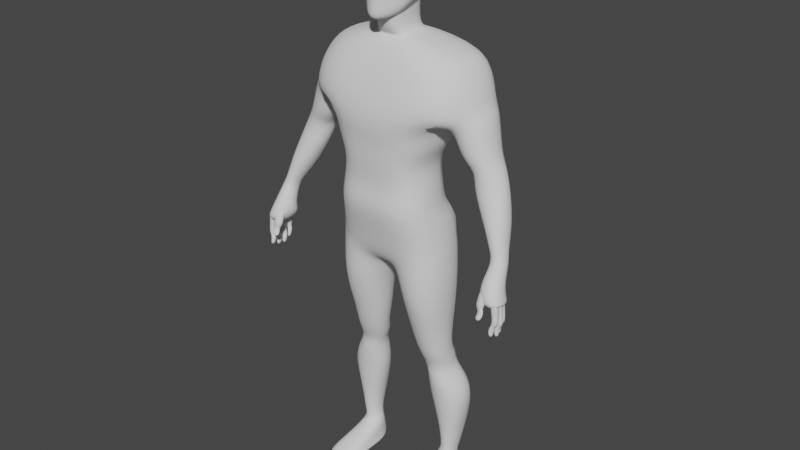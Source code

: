 # Source: BaseMesh.blend  (saved by Blender 2.92.15; exported with 4.5.12 LTS)
import bpy
from mathutils import Matrix  # noqa: F401  (used for matrix-valued properties, if any)

bpy.ops.wm.read_factory_settings(use_empty=True)
scene = bpy.context.scene
scene.name = 'Scene'

# ---- collections
col_collection = bpy.data.collections.new('Collection'); scene.collection.children.link(col_collection)

# ---- world
world_world = bpy.data.worlds.new('World'); scene.world = world_world
world_world.use_nodes = True; world_world.node_tree.nodes.clear()
_N = world_world.node_tree.nodes; _L = world_world.node_tree.links
n0 = _N.new('ShaderNodeOutputWorld'); n0.name = 'World Output'; n0.location = (300, 300)
n1 = _N.new('ShaderNodeBackground'); n1.name = 'Background'; n1.location = (10, 300)
n1.inputs[0].default_value = (0.05088, 0.05088, 0.05088, 1.0)
_L.new(n1.outputs[0], n0.inputs[0])
n0.is_active_output = True
world_world.color = (0.05088, 0.05088, 0.05088)
world_world.use_sun_shadow = False
world_world.sun_shadow_jitter_overblur = 0.0

# ---- meshes
me_cube_001 = bpy.data.meshes.new('Cube.001')
me_cube_001.from_pydata([(0.282, -0.5151, -1.303), (0.4815, -0.6498, -0.1541), (0.3477, 0.8109, -1.303), (0.4815, 1.011, -0.01188), (0.5679, 0.8588, -1.363), (0.5679, -0.2231, -1.401), (0.4815, 0.6729, -0.5693), (0.3906, -0.6498, -0.5693), (1.432, 1.754, -3.128), (1.432, -1.424, -3.128), (1.157, -0.5924, -1.478), (1.157, 1.341, -1.478), (1.607, -1.124, -2.335), (1.607, 1.823, -1.887), (1.426, 1.463, -3.707), (1.426, -1.266, -3.707), (1.074, 1.013, -4.181), (1.074, -1.266, -4.181), (1.221, 0.9869, -4.851), (1.221, -1.136, -4.851), (1.247, 1.098, -5.42), (1.267, -1.335, -5.318), (1.465, 1.615, -5.767), (1.465, -0.9529, -6.154), (0.05768, 1.111, -7.069), (0.05768, -0.754, -7.106), (1.552, -1.005, -7.602), (1.552, 1.488, -7.534), (0.2701, -0.802, -7.582), (0.2701, 1.008, -7.549), (1.416, -0.4756, -8.683), (1.416, 1.268, -8.629), (0.3931, -0.3137, -8.667), (0.3931, 0.885, -8.641), (1.426, -0.1731, -9.392), (1.426, 1.018, -9.192), (0.5312, -0.09052, -9.378), (0.5312, 0.8226, -9.202), (1.425, 0.1249, -9.814), (1.425, 1.224, -9.412), (0.6182, 0.1948, -9.778), (0.6182, 1.048, -9.478), (1.424, 0.04029, -10.09), (1.424, 1.248, -9.768), (0.7759, 0.1365, -10.05), (0.7759, 1.005, -9.833), (1.899, 0.1286, -10.75), (1.899, 1.578, -10.31), (0.6604, 0.244, -10.7), (0.6604, 1.286, -10.4), (1.622, 0.3019, -11.82), (1.622, 1.751, -11.37), (0.9896, 0.4173, -11.77), (0.9896, 1.459, -11.46), (1.468, 0.4371, -12.62), (1.468, 1.171, -12.54), (0.933, 0.5004, -12.59), (0.933, 1.011, -12.59), (1.716, -0.1025, -13.28), (1.716, 1.306, -13.33), (1.007, 0.01293, -13.33), (1.007, 1.015, -13.38), (1.675, 1.534, -13.06), (0.9512, 1.281, -13.11), (0.9512, 0.1289, -13.11), (1.675, 0.02885, -13.08), (1.468, -0.5213, -12.97), (1.121, -0.4579, -12.94), (1.716, -1.333, -13.35), (1.007, -1.217, -13.39), (0.9512, -1.181, -13.11), (1.675, -1.281, -13.08), (1.711, 1.434, -13.16), (0.8611, 1.164, -13.17), (0.8611, 0.07802, -13.15), (1.711, -0.02875, -13.15), (0.8611, -1.303, -13.17), (1.711, -1.409, -13.17), (1.097, 0.485, -12.44), (1.497, 0.4119, -12.47), (1.497, 1.279, -12.33), (1.097, 1.095, -12.38), (2.32, -0.1744, -2.796), (2.32, 1.297, -2.796), (2.137, -0.217, -2.41), (2.137, 1.147, -2.051), (1.826, 0.9244, -1.724), (1.826, 0.02909, -1.724), (1.578, -0.4246, -3.273), (1.578, 1.291, -3.196), (2.457, -0.3776, -2.92), (2.457, 1.267, -2.843), (1.765, -0.3781, -3.818), (1.765, 1.069, -3.818), (2.664, -0.3416, -3.733), (2.664, 1.051, -3.733), (2.169, -0.2099, -4.13), (2.169, 0.9026, -4.13), (2.752, -0.1818, -3.887), (2.752, 0.8887, -3.887), (2.117, -0.2362, -4.538), (2.117, 0.7542, -4.3), (2.993, -0.2222, -4.406), (2.993, 0.7473, -4.168), (2.587, -0.4894, -5.179), (2.587, 0.6283, -5.352), (3.18, -0.4462, -4.946), (3.18, 0.6225, -5.118), (3.0, -0.6364, -5.875), (3.0, -0.06124, -6.004), (3.376, -0.5695, -5.796), (3.376, -0.01612, -5.92), (2.954, -1.059, -6.23), (2.89, -0.3313, -6.427), (3.485, -0.9733, -6.262), (3.423, -0.2663, -6.453), (3.285, 0.09668, -5.726), (2.919, 0.06056, -5.788), (2.919, -0.6104, -5.651), (3.285, -0.5477, -5.594), (2.938, -1.308, -6.536), (2.851, -0.04165, -6.619), (3.617, -1.182, -6.634), (3.533, -0.2439, -6.734), (3.207, -1.203, -6.85), (3.139, -0.3871, -6.941), (3.601, -1.14, -6.71), (3.535, -0.3388, -6.802), (3.356, -1.088, -6.924), (3.311, -1.099, -6.688), (3.356, -0.7767, -6.924), (3.311, -0.8256, -6.688), (3.519, -1.088, -6.924), (3.498, -1.099, -6.595), (3.519, -0.7767, -6.924), (3.498, -0.8256, -6.595), (3.378, -0.8909, -7.091), (3.378, -1.084, -7.091), (3.529, -0.8909, -7.091), (3.529, -1.084, -7.091), (3.36, -0.8909, -7.161), (3.36, -1.084, -7.161), (3.514, -0.8909, -7.17), (3.514, -1.084, -7.17), (3.361, -0.8909, -7.196), (3.361, -1.084, -7.196), (3.475, -0.8909, -7.216), (3.475, -1.084, -7.216), (3.305, -0.9496, -7.329), (3.305, -1.123, -7.329), (3.443, -0.9496, -7.349), (3.443, -1.123, -7.349), (3.363, -1.005, -7.481), (3.363, -1.136, -7.481), (3.451, -1.005, -7.445), (3.451, -1.136, -7.445), (3.324, -1.096, -6.757), (3.324, -0.8115, -6.757), (3.504, -0.8115, -6.691), (3.504, -1.096, -6.691), (3.368, -0.8525, -7.009), (3.323, -0.8917, -6.772), (3.368, -0.6478, -7.001), (3.323, -0.6532, -6.755), (3.533, -0.8525, -7.009), (3.512, -0.9048, -6.678), (3.533, -0.6478, -7.001), (3.512, -0.6663, -6.661), (3.391, -0.6623, -7.166), (3.391, -0.8567, -7.182), (3.544, -0.6623, -7.166), (3.544, -0.8567, -7.182), (3.372, -0.6524, -7.237), (3.372, -0.8469, -7.252), (3.529, -0.6537, -7.246), (3.529, -0.8481, -7.262), (3.373, -0.6475, -7.272), (3.373, -0.8419, -7.288), (3.489, -0.6447, -7.292), (3.489, -0.8391, -7.308), (3.317, -0.6879, -7.41), (3.317, -0.8624, -7.424), (3.457, -0.6851, -7.43), (3.457, -0.8596, -7.444), (3.375, -0.7218, -7.568), (3.375, -0.8543, -7.579), (3.464, -0.7269, -7.532), (3.464, -0.8594, -7.543), (3.336, -0.8788, -6.84), (3.336, -0.6293, -6.823), (3.518, -0.6386, -6.756), (3.518, -0.8881, -6.774), (2.974, -1.111, -6.63), (2.981, -0.9199, -6.396), (3.043, -0.9022, -6.7), (3.05, -0.8086, -6.527), (3.207, -1.228, -6.604), (3.214, -1.036, -6.37), (3.276, -1.019, -6.673), (3.283, -0.9249, -6.5), (3.031, -0.9952, -6.833), (2.973, -1.171, -6.775), (3.226, -1.093, -6.81), (3.169, -1.268, -6.752), (3.077, -1.022, -6.839), (3.033, -1.155, -6.869), (3.23, -1.11, -6.82), (3.186, -1.243, -6.85), (3.096, -1.063, -6.965), (3.051, -1.198, -6.944), (3.257, -1.142, -6.945), (3.212, -1.278, -6.924), (3.055, -1.156, -7.1), (3.013, -1.292, -7.078), (3.217, -1.236, -7.103), (3.175, -1.373, -7.081), (2.979, -1.044, -6.505), (3.048, -0.8343, -6.574), (3.281, -0.9507, -6.547), (3.212, -1.16, -6.478), (3.487, -0.6561, -6.774), (3.439, -0.4144, -6.756), (3.261, -0.4649, -6.823), (3.308, -0.7065, -6.84), (3.429, -0.6459, -7.543), (3.404, -0.5176, -7.532), (3.342, -0.67, -7.579), (3.317, -0.5416, -7.568), (3.422, -0.6485, -7.444), (3.389, -0.4796, -7.43), (3.287, -0.6967, -7.424), (3.254, -0.5278, -7.41), (3.449, -0.6182, -7.308), (3.412, -0.4299, -7.292), (3.338, -0.6586, -7.288), (3.301, -0.4703, -7.272), (3.49, -0.6139, -7.262), (3.453, -0.4256, -7.246), (3.337, -0.6639, -7.252), (3.3, -0.4756, -7.237), (3.505, -0.6174, -7.182), (3.468, -0.4291, -7.166), (3.357, -0.6673, -7.182), (3.32, -0.479, -7.166), (3.439, -0.4433, -6.661), (3.456, -0.4185, -7.001), (3.484, -0.6743, -6.678), (3.495, -0.6167, -7.009), (3.253, -0.4923, -6.755), (3.295, -0.4724, -7.001), (3.298, -0.7233, -6.772), (3.334, -0.6706, -7.009), (3.286, -0.4802, -6.97), (3.26, -0.5251, -6.778), (3.213, -0.3462, -6.97), (3.174, -0.3687, -6.773), (3.395, -0.3782, -6.966), (3.385, -0.4136, -6.698), (3.321, -0.2442, -6.967), (3.298, -0.2572, -6.694), (3.24, -0.3474, -7.102), (3.311, -0.475, -7.107), (3.34, -0.2531, -7.099), (3.411, -0.3807, -7.104), (3.228, -0.3551, -7.16), (3.298, -0.4827, -7.165), (3.331, -0.2594, -7.164), (3.402, -0.387, -7.169), (3.228, -0.3521, -7.188), (3.299, -0.4797, -7.193), (3.304, -0.2798, -7.202), (3.374, -0.4073, -7.207), (3.212, -0.4181, -7.299), (3.236, -0.5326, -7.304), (3.304, -0.331, -7.312), (3.367, -0.4455, -7.317), (3.27, -0.41, -7.424), (3.278, -0.497, -7.427), (3.328, -0.3573, -7.392), (3.376, -0.4442, -7.396), (3.267, -0.5111, -6.833), (3.177, -0.3474, -6.829), (3.297, -0.2387, -6.771), (3.387, -0.4024, -6.776), (-0.282, -0.5151, -1.303), (-0.4815, -0.6498, -0.1541), (-0.3477, 0.8109, -1.303), (-0.4815, 1.011, -0.01188), (-0.5679, 0.8588, -1.363), (-0.5679, -0.2231, -1.401), (-0.4815, 0.6729, -0.5693), (-0.3906, -0.6498, -0.5693), (-1.432, 1.754, -3.128), (-1.432, -1.424, -3.128), (-1.157, -0.5924, -1.478), (-1.157, 1.341, -1.478), (-1.607, -1.124, -2.335), (-1.607, 1.823, -1.887), (-1.426, 1.463, -3.707), (-1.426, -1.266, -3.707), (-1.074, 1.013, -4.181), (-1.074, -1.266, -4.181), (-1.221, 0.9869, -4.851), (-1.221, -1.136, -4.851), (-1.247, 1.098, -5.42), (-1.267, -1.335, -5.318), (-1.465, 1.615, -5.767), (-1.465, -0.9529, -6.154), (-0.05768, 1.111, -7.069), (-0.05768, -0.754, -7.106), (-1.552, -1.005, -7.602), (-1.552, 1.488, -7.534), (-0.2701, -0.802, -7.582), (-0.2701, 1.008, -7.549), (-1.416, -0.4756, -8.683), (-1.416, 1.268, -8.629), (-0.3931, -0.3137, -8.667), (-0.3931, 0.885, -8.641), (-1.426, -0.1731, -9.392), (-1.426, 1.018, -9.192), (-0.5312, -0.09052, -9.378), (-0.5312, 0.8226, -9.202), (-1.425, 0.1249, -9.814), (-1.425, 1.224, -9.412), (-0.6182, 0.1948, -9.778), (-0.6182, 1.048, -9.478), (-1.424, 0.04029, -10.09), (-1.424, 1.248, -9.768), (-0.7759, 0.1365, -10.05), (-0.7759, 1.005, -9.833), (-1.899, 0.1286, -10.75), (-1.899, 1.578, -10.31), (-0.6604, 0.244, -10.7), (-0.6604, 1.286, -10.4), (-1.622, 0.3019, -11.82), (-1.622, 1.751, -11.37), (-0.9896, 0.4173, -11.77), (-0.9896, 1.459, -11.46), (-1.468, 0.4371, -12.62), (-1.468, 1.171, -12.54), (-0.933, 0.5004, -12.59), (-0.933, 1.011, -12.59), (-1.716, -0.1025, -13.28), (-1.716, 1.306, -13.33), (-1.007, 0.01293, -13.33), (-1.007, 1.015, -13.38), (-1.675, 1.534, -13.06), (-0.9512, 1.281, -13.11), (-0.9512, 0.1289, -13.11), (-1.675, 0.02885, -13.08), (-1.468, -0.5213, -12.97), (-1.121, -0.4579, -12.94), (-1.716, -1.333, -13.35), (-1.007, -1.217, -13.39), (-0.9512, -1.181, -13.11), (-1.675, -1.281, -13.08), (-1.711, 1.434, -13.16), (-0.8611, 1.164, -13.17), (-0.8611, 0.07802, -13.15), (-1.711, -0.02875, -13.15), (-0.8611, -1.303, -13.17), (-1.711, -1.409, -13.17), (-1.097, 0.485, -12.44), (-1.497, 0.4119, -12.47), (-1.497, 1.279, -12.33), (-1.097, 1.095, -12.38), (-2.32, -0.1744, -2.796), (-2.32, 1.297, -2.796), (-2.137, -0.217, -2.41), (-2.137, 1.147, -2.051), (-1.826, 0.9244, -1.724), (-1.826, 0.02909, -1.724), (-1.578, -0.4246, -3.273), (-1.578, 1.291, -3.196), (-2.457, -0.3776, -2.92), (-2.457, 1.267, -2.843), (-1.765, -0.3781, -3.818), (-1.765, 1.069, -3.818), (-2.664, -0.3416, -3.733), (-2.664, 1.051, -3.733), (-2.169, -0.2099, -4.13), (-2.169, 0.9026, -4.13), (-2.752, -0.1818, -3.887), (-2.752, 0.8887, -3.887), (-2.117, -0.2362, -4.538), (-2.117, 0.7542, -4.3), (-2.993, -0.2222, -4.406), (-2.993, 0.7473, -4.168), (-2.587, -0.4894, -5.179), (-2.587, 0.6283, -5.352), (-3.18, -0.4462, -4.946), (-3.18, 0.6225, -5.118), (-3.0, -0.6364, -5.875), (-3.0, -0.06124, -6.004), (-3.376, -0.5695, -5.796), (-3.376, -0.01612, -5.92), (-2.954, -1.059, -6.23), (-2.89, -0.3313, -6.427), (-3.485, -0.9733, -6.262), (-3.423, -0.2663, -6.453), (-3.285, 0.09668, -5.726), (-2.919, 0.06056, -5.788), (-2.919, -0.6104, -5.651), (-3.285, -0.5477, -5.594), (-2.938, -1.308, -6.536), (-2.851, -0.04165, -6.619), (-3.617, -1.182, -6.634), (-3.533, -0.2439, -6.734), (-3.207, -1.203, -6.85), (-3.139, -0.3871, -6.941), (-3.601, -1.14, -6.71), (-3.535, -0.3388, -6.802), (-3.356, -1.088, -6.924), (-3.311, -1.099, -6.688), (-3.356, -0.7767, -6.924), (-3.311, -0.8256, -6.688), (-3.519, -1.088, -6.924), (-3.498, -1.099, -6.595), (-3.519, -0.7767, -6.924), (-3.498, -0.8256, -6.595), (-3.378, -0.8909, -7.091), (-3.378, -1.084, -7.091), (-3.529, -0.8909, -7.091), (-3.529, -1.084, -7.091), (-3.36, -0.8909, -7.161), (-3.36, -1.084, -7.161), (-3.514, -0.8909, -7.17), (-3.514, -1.084, -7.17), (-3.361, -0.8909, -7.196), (-3.361, -1.084, -7.196), (-3.475, -0.8909, -7.216), (-3.475, -1.084, -7.216), (-3.305, -0.9496, -7.329), (-3.305, -1.123, -7.329), (-3.443, -0.9496, -7.349), (-3.443, -1.123, -7.349), (-3.363, -1.005, -7.481), (-3.363, -1.136, -7.481), (-3.451, -1.005, -7.445), (-3.451, -1.136, -7.445), (-3.324, -1.096, -6.757), (-3.324, -0.8115, -6.757), (-3.504, -0.8115, -6.691), (-3.504, -1.096, -6.691), (-3.368, -0.8525, -7.009), (-3.323, -0.8917, -6.772), (-3.368, -0.6478, -7.001), (-3.323, -0.6532, -6.755), (-3.533, -0.8525, -7.009), (-3.512, -0.9048, -6.678), (-3.533, -0.6478, -7.001), (-3.512, -0.6663, -6.661), (-3.391, -0.6623, -7.166), (-3.391, -0.8567, -7.182), (-3.544, -0.6623, -7.166), (-3.544, -0.8567, -7.182), (-3.372, -0.6524, -7.237), (-3.372, -0.8469, -7.252), (-3.529, -0.6537, -7.246), (-3.529, -0.8481, -7.262), (-3.373, -0.6475, -7.272), (-3.373, -0.8419, -7.288), (-3.489, -0.6447, -7.292), (-3.489, -0.8391, -7.308), (-3.317, -0.6879, -7.41), (-3.317, -0.8624, -7.424), (-3.457, -0.6851, -7.43), (-3.457, -0.8596, -7.444), (-3.375, -0.7218, -7.568), (-3.375, -0.8543, -7.579), (-3.464, -0.7269, -7.532), (-3.464, -0.8594, -7.543), (-3.336, -0.8788, -6.84), (-3.336, -0.6293, -6.823), (-3.518, -0.6386, -6.756), (-3.518, -0.8881, -6.774), (-2.974, -1.111, -6.63), (-2.981, -0.9199, -6.396), (-3.043, -0.9022, -6.7), (-3.05, -0.8086, -6.527), (-3.207, -1.228, -6.604), (-3.214, -1.036, -6.37), (-3.276, -1.019, -6.673), (-3.283, -0.9249, -6.5), (-3.031, -0.9952, -6.833), (-2.973, -1.171, -6.775), (-3.226, -1.093, -6.81), (-3.169, -1.268, -6.752), (-3.077, -1.022, -6.839), (-3.033, -1.155, -6.869), (-3.23, -1.11, -6.82), (-3.186, -1.243, -6.85), (-3.096, -1.063, -6.965), (-3.051, -1.198, -6.944), (-3.257, -1.142, -6.945), (-3.212, -1.278, -6.924), (-3.055, -1.156, -7.1), (-3.013, -1.292, -7.078), (-3.217, -1.236, -7.103), (-3.175, -1.373, -7.081), (-2.979, -1.044, -6.505), (-3.048, -0.8343, -6.574), (-3.281, -0.9507, -6.547), (-3.212, -1.16, -6.478), (-3.487, -0.6561, -6.774), (-3.439, -0.4144, -6.756), (-3.261, -0.4649, -6.823), (-3.308, -0.7065, -6.84), (-3.429, -0.6459, -7.543), (-3.404, -0.5176, -7.532), (-3.342, -0.67, -7.579), (-3.317, -0.5416, -7.568), (-3.422, -0.6485, -7.444), (-3.389, -0.4796, -7.43), (-3.287, -0.6967, -7.424), (-3.254, -0.5278, -7.41), (-3.449, -0.6182, -7.308), (-3.412, -0.4299, -7.292), (-3.338, -0.6586, -7.288), (-3.301, -0.4703, -7.272), (-3.49, -0.6139, -7.262), (-3.453, -0.4256, -7.246), (-3.337, -0.6639, -7.252), (-3.3, -0.4756, -7.237), (-3.505, -0.6174, -7.182), (-3.468, -0.4291, -7.166), (-3.357, -0.6673, -7.182), (-3.32, -0.479, -7.166), (-3.439, -0.4433, -6.661), (-3.456, -0.4185, -7.001), (-3.484, -0.6743, -6.678), (-3.495, -0.6167, -7.009), (-3.253, -0.4923, -6.755), (-3.295, -0.4724, -7.001), (-3.298, -0.7233, -6.772), (-3.334, -0.6706, -7.009), (-3.286, -0.4802, -6.97), (-3.26, -0.5251, -6.778), (-3.213, -0.3462, -6.97), (-3.174, -0.3687, -6.773), (-3.395, -0.3782, -6.966), (-3.385, -0.4136, -6.698), (-3.321, -0.2442, -6.967), (-3.298, -0.2572, -6.694), (-3.24, -0.3474, -7.102), (-3.311, -0.475, -7.107), (-3.34, -0.2531, -7.099), (-3.411, -0.3807, -7.104), (-3.228, -0.3551, -7.16), (-3.298, -0.4827, -7.165), (-3.331, -0.2594, -7.164), (-3.402, -0.387, -7.169), (-3.228, -0.3521, -7.188), (-3.299, -0.4797, -7.193), (-3.304, -0.2798, -7.202), (-3.374, -0.4073, -7.207), (-3.212, -0.4181, -7.299), (-3.236, -0.5326, -7.304), (-3.304, -0.331, -7.312), (-3.367, -0.4455, -7.317), (-3.27, -0.41, -7.424), (-3.278, -0.497, -7.427), (-3.328, -0.3573, -7.392), (-3.376, -0.4442, -7.396), (-3.267, -0.5111, -6.833), (-3.177, -0.3474, -6.829), (-3.297, -0.2387, -6.771), (-3.387, -0.4024, -6.776), (0.0, 0.8109, -1.303), (0.0, 1.011, -0.01188), (0.0, -0.5151, -1.303), (0.0, -0.6498, -0.1541), (0.0, 0.8588, -1.363), (0.0, -0.2231, -1.401), (0.0, -0.6498, -0.5693), (0.0, 0.6729, -0.5693), (0.0, 1.754, -3.117), (0.0, -1.424, -3.117), (0.0, 1.341, -1.492), (0.0, -0.5924, -1.492), (0.0, 1.823, -1.887), (0.0, -1.124, -2.335), (0.0, 1.463, -3.707), (0.0, -1.266, -3.707), (0.0, 1.013, -4.181), (0.0, -1.266, -4.181), (0.0, 0.9869, -4.851), (0.0, -1.136, -4.851), (0.0, 1.098, -5.42), (0.0, -1.335, -5.318), (0.0, 1.615, -5.767), (0.0, -0.9529, -6.154), (0.0, 1.111, -7.069), (0.0, -0.754, -7.106), (-0.1599, -1.144, -1.074), (-0.4879, -1.139, 0.7671), (-0.4452, -0.03143, -0.9116), (-1.0, 1.027, 0.9918), (0.1599, -1.144, -1.074), (0.4879, -1.139, 0.7671), (0.4452, -0.03143, -0.9116), (1.0, 1.027, 0.9918), (-0.2203, -1.048, -0.6938), (-0.7702, -0.03143, -0.711), (0.7702, -0.03143, -0.711), (0.2203, -1.048, -0.6938), (-0.2613, -1.23, -0.3546), (-1.0, 1.319, -0.3684), (1.0, 1.319, -0.3684), (0.2613, -1.23, -0.3546)], [], [(575, 569, 3, 6), (6, 3, 1, 7), (2, 0, 5, 4), (11, 10, 87, 86), (568, 2, 4, 572), (2, 6, 7, 0), (568, 575, 6, 2), (580, 13, 8, 576), (572, 4, 11, 578), (4, 5, 10, 11), (578, 11, 13, 580), (12, 9, 82, 84), (582, 14, 16, 584), (576, 8, 14, 582), (8, 9, 15, 14), (16, 17, 19, 18), (14, 15, 17, 16), (584, 16, 18, 586), (20, 21, 23, 22), (586, 18, 20, 588), (18, 19, 21, 20), (22, 23, 26, 27), (588, 20, 22, 590), (592, 24, 25, 593), (590, 22, 24, 592), (26, 28, 32, 30), (24, 22, 27, 29), (23, 25, 28, 26), (25, 24, 29, 28), (31, 30, 34, 35), (27, 26, 30, 31), (29, 27, 31, 33), (28, 29, 33, 32), (37, 35, 39, 41), (33, 31, 35, 37), (32, 33, 37, 36), (30, 32, 36, 34), (38, 40, 44, 42), (36, 37, 41, 40), (34, 36, 40, 38), (35, 34, 38, 39), (45, 43, 47, 49), (39, 38, 42, 43), (41, 39, 43, 45), (40, 41, 45, 44), (48, 49, 53, 52), (44, 45, 49, 48), (42, 44, 48, 46), (43, 42, 46, 47), (79, 78, 56, 54), (46, 48, 52, 50), (47, 46, 50, 51), (49, 47, 51, 53), (73, 72, 59, 61), (80, 79, 54, 55), (81, 80, 55, 57), (78, 81, 57, 56), (59, 58, 60, 61), (74, 73, 61, 60), (75, 65, 71, 77), (72, 75, 58, 59), (55, 54, 65, 62), (60, 58, 68, 69), (56, 57, 63, 64), (57, 55, 62, 63), (77, 76, 69, 68), (66, 67, 70, 71), (65, 54, 66, 71), (54, 56, 67, 66), (74, 60, 69, 76), (56, 64, 70, 67), (64, 74, 76, 70), (71, 70, 76, 77), (62, 65, 75, 72), (58, 75, 77, 68), (64, 63, 73, 74), (63, 62, 72, 73), (52, 53, 81, 78), (53, 51, 80, 81), (51, 50, 79, 80), (50, 52, 78, 79), (85, 84, 82, 83), (86, 87, 84, 85), (82, 9, 88, 90), (13, 11, 86, 85), (8, 13, 85, 83), (10, 12, 84, 87), (89, 91, 95, 93), (83, 82, 90, 91), (9, 8, 89, 88), (8, 83, 91, 89), (94, 92, 96, 98), (90, 88, 92, 94), (91, 90, 94, 95), (88, 89, 93, 92), (99, 98, 102, 103), (95, 94, 98, 99), (92, 93, 97, 96), (93, 95, 99, 97), (103, 102, 106, 107), (96, 97, 101, 100), (97, 99, 103, 101), (98, 96, 100, 102), (117, 116, 111, 109), (100, 101, 105, 104), (101, 103, 107, 105), (102, 100, 104, 106), (111, 110, 114, 115), (119, 118, 108, 110), (116, 119, 110, 111), (118, 117, 109, 108), (115, 114, 122, 123), (108, 109, 113, 112), (109, 111, 115, 113), (110, 108, 112, 114), (104, 105, 117, 118), (107, 106, 119, 116), (106, 104, 118, 119), (105, 107, 116, 117), (123, 122, 126, 127), (112, 113, 121, 120), (113, 115, 123, 121), (114, 112, 120, 122), (124, 125, 127, 126), (120, 121, 125, 124), (121, 123, 127, 125), (122, 120, 124, 126), (156, 129, 131, 157), (157, 131, 135, 158), (158, 135, 133, 159), (159, 133, 129, 156), (130, 134, 138, 136), (135, 131, 129, 133), (139, 137, 141, 143), (128, 130, 136, 137), (134, 132, 139, 138), (132, 128, 137, 139), (142, 143, 147, 146), (136, 138, 142, 140), (138, 139, 143, 142), (137, 136, 140, 141), (147, 145, 149, 151), (141, 140, 144, 145), (143, 141, 145, 147), (140, 142, 146, 144), (148, 150, 154, 152), (144, 146, 150, 148), (146, 147, 151, 150), (145, 144, 148, 149), (152, 154, 155, 153), (150, 151, 155, 154), (149, 148, 152, 153), (151, 149, 153, 155), (132, 159, 156, 128), (134, 158, 159, 132), (130, 157, 158, 134), (128, 156, 157, 130), (188, 161, 163, 189), (189, 163, 167, 190), (190, 167, 165, 191), (191, 165, 161, 188), (162, 166, 170, 168), (167, 163, 161, 165), (171, 169, 173, 175), (160, 162, 168, 169), (166, 164, 171, 170), (164, 160, 169, 171), (174, 175, 179, 178), (168, 170, 174, 172), (170, 171, 175, 174), (169, 168, 172, 173), (179, 177, 181, 183), (173, 172, 176, 177), (175, 173, 177, 179), (172, 174, 178, 176), (180, 182, 186, 184), (176, 178, 182, 180), (178, 179, 183, 182), (177, 176, 180, 181), (184, 186, 187, 185), (182, 183, 187, 186), (181, 180, 184, 185), (183, 181, 185, 187), (164, 191, 188, 160), (166, 190, 191, 164), (162, 189, 190, 166), (160, 188, 189, 162), (216, 193, 195, 217), (217, 195, 199, 218), (218, 199, 197, 219), (219, 197, 193, 216), (194, 198, 202, 200), (199, 195, 193, 197), (203, 201, 205, 207), (192, 194, 200, 201), (198, 196, 203, 202), (196, 192, 201, 203), (206, 207, 211, 210), (200, 202, 206, 204), (202, 203, 207, 206), (201, 200, 204, 205), (209, 208, 212, 213), (205, 204, 208, 209), (207, 205, 209, 211), (204, 206, 210, 208), (212, 214, 215, 213), (211, 209, 213, 215), (208, 210, 214, 212), (210, 211, 215, 214), (196, 219, 216, 192), (198, 218, 219, 196), (194, 217, 218, 198), (192, 216, 217, 194), (251, 223, 222, 249), (249, 222, 221, 245), (245, 221, 220, 247), (247, 220, 223, 251), (228, 230, 226, 224), (230, 231, 227, 226), (229, 228, 224, 225), (227, 225, 224, 226), (234, 235, 231, 230), (233, 232, 228, 229), (235, 233, 229, 231), (231, 229, 225, 227), (239, 237, 233, 235), (236, 238, 234, 232), (238, 239, 235, 234), (232, 234, 230, 228), (242, 243, 239, 238), (241, 240, 236, 237), (243, 241, 237, 239), (237, 236, 232, 233), (247, 251, 242, 240), (245, 247, 240, 241), (251, 249, 243, 242), (240, 242, 238, 236), (244, 248, 250, 246), (249, 245, 241, 243), (220, 246, 250, 223), (221, 244, 246, 220), (222, 248, 244, 221), (223, 250, 248, 222), (280, 253, 255, 281), (281, 255, 259, 282), (282, 259, 257, 283), (283, 257, 253, 280), (254, 258, 262, 260), (259, 255, 253, 257), (263, 261, 265, 267), (252, 254, 260, 261), (258, 256, 263, 262), (256, 252, 261, 263), (266, 267, 271, 270), (260, 262, 266, 264), (262, 263, 267, 266), (261, 260, 264, 265), (271, 269, 273, 275), (265, 264, 268, 269), (267, 265, 269, 271), (264, 266, 270, 268), (272, 274, 278, 276), (268, 270, 274, 272), (270, 271, 275, 274), (269, 268, 272, 273), (276, 278, 279, 277), (274, 275, 279, 278), (273, 272, 276, 277), (275, 273, 277, 279), (256, 283, 280, 252), (258, 282, 283, 256), (254, 281, 282, 258), (252, 280, 281, 254), (23, 591, 593, 25), (21, 589, 591, 23), (17, 585, 587, 19), (19, 587, 589, 21), (15, 583, 585, 17), (10, 579, 581, 12), (5, 573, 579, 10), (12, 581, 577, 9), (9, 577, 583, 15), (0, 7, 574, 570), (0, 570, 573, 5), (3, 569, 571, 1), (7, 1, 571, 574), (575, 290, 287, 569), (290, 291, 285, 287), (286, 288, 289, 284), (295, 370, 371, 294), (568, 572, 288, 286), (286, 284, 291, 290), (568, 286, 290, 575), (580, 576, 292, 297), (572, 578, 295, 288), (288, 295, 294, 289), (578, 580, 297, 295), (296, 368, 366, 293), (582, 584, 300, 298), (576, 582, 298, 292), (292, 298, 299, 293), (300, 302, 303, 301), (298, 300, 301, 299), (584, 586, 302, 300), (304, 306, 307, 305), (586, 588, 304, 302), (302, 304, 305, 303), (306, 311, 310, 307), (588, 590, 306, 304), (592, 593, 309, 308), (590, 592, 308, 306), (310, 314, 316, 312), (308, 313, 311, 306), (307, 310, 312, 309), (309, 312, 313, 308), (315, 319, 318, 314), (311, 315, 314, 310), (313, 317, 315, 311), (312, 316, 317, 313), (321, 325, 323, 319), (317, 321, 319, 315), (316, 320, 321, 317), (314, 318, 320, 316), (322, 326, 328, 324), (320, 324, 325, 321), (318, 322, 324, 320), (319, 323, 322, 318), (329, 333, 331, 327), (323, 327, 326, 322), (325, 329, 327, 323), (324, 328, 329, 325), (332, 336, 337, 333), (328, 332, 333, 329), (326, 330, 332, 328), (327, 331, 330, 326), (363, 338, 340, 362), (330, 334, 336, 332), (331, 335, 334, 330), (333, 337, 335, 331), (357, 345, 343, 356), (364, 339, 338, 363), (365, 341, 339, 364), (362, 340, 341, 365), (343, 345, 344, 342), (358, 344, 345, 357), (359, 361, 355, 349), (356, 343, 342, 359), (339, 346, 349, 338), (344, 353, 352, 342), (340, 348, 347, 341), (341, 347, 346, 339), (361, 352, 353, 360), (350, 355, 354, 351), (349, 355, 350, 338), (338, 350, 351, 340), (358, 360, 353, 344), (340, 351, 354, 348), (348, 354, 360, 358), (355, 361, 360, 354), (346, 356, 359, 349), (342, 352, 361, 359), (348, 358, 357, 347), (347, 357, 356, 346), (336, 362, 365, 337), (337, 365, 364, 335), (335, 364, 363, 334), (334, 363, 362, 336), (369, 367, 366, 368), (370, 369, 368, 371), (366, 374, 372, 293), (297, 369, 370, 295), (292, 367, 369, 297), (294, 371, 368, 296), (373, 377, 379, 375), (367, 375, 374, 366), (293, 372, 373, 292), (292, 373, 375, 367), (378, 382, 380, 376), (374, 378, 376, 372), (375, 379, 378, 374), (372, 376, 377, 373), (383, 387, 386, 382), (379, 383, 382, 378), (376, 380, 381, 377), (377, 381, 383, 379), (387, 391, 390, 386), (380, 384, 385, 381), (381, 385, 387, 383), (382, 386, 384, 380), (401, 393, 395, 400), (384, 388, 389, 385), (385, 389, 391, 387), (386, 390, 388, 384), (395, 399, 398, 394), (403, 394, 392, 402), (400, 395, 394, 403), (402, 392, 393, 401), (399, 407, 406, 398), (392, 396, 397, 393), (393, 397, 399, 395), (394, 398, 396, 392), (388, 402, 401, 389), (391, 400, 403, 390), (390, 403, 402, 388), (389, 401, 400, 391), (407, 411, 410, 406), (396, 404, 405, 397), (397, 405, 407, 399), (398, 406, 404, 396), (408, 410, 411, 409), (404, 408, 409, 405), (405, 409, 411, 407), (406, 410, 408, 404), (440, 441, 415, 413), (441, 442, 419, 415), (442, 443, 417, 419), (443, 440, 413, 417), (414, 420, 422, 418), (419, 417, 413, 415), (423, 427, 425, 421), (412, 421, 420, 414), (418, 422, 423, 416), (416, 423, 421, 412), (426, 430, 431, 427), (420, 424, 426, 422), (422, 426, 427, 423), (421, 425, 424, 420), (431, 435, 433, 429), (425, 429, 428, 424), (427, 431, 429, 425), (424, 428, 430, 426), (432, 436, 438, 434), (428, 432, 434, 430), (430, 434, 435, 431), (429, 433, 432, 428), (436, 437, 439, 438), (434, 438, 439, 435), (433, 437, 436, 432), (435, 439, 437, 433), (416, 412, 440, 443), (418, 416, 443, 442), (414, 418, 442, 441), (412, 414, 441, 440), (472, 473, 447, 445), (473, 474, 451, 447), (474, 475, 449, 451), (475, 472, 445, 449), (446, 452, 454, 450), (451, 449, 445, 447), (455, 459, 457, 453), (444, 453, 452, 446), (450, 454, 455, 448), (448, 455, 453, 444), (458, 462, 463, 459), (452, 456, 458, 454), (454, 458, 459, 455), (453, 457, 456, 452), (463, 467, 465, 461), (457, 461, 460, 456), (459, 463, 461, 457), (456, 460, 462, 458), (464, 468, 470, 466), (460, 464, 466, 462), (462, 466, 467, 463), (461, 465, 464, 460), (468, 469, 471, 470), (466, 470, 471, 467), (465, 469, 468, 464), (467, 471, 469, 465), (448, 444, 472, 475), (450, 448, 475, 474), (446, 450, 474, 473), (444, 446, 473, 472), (500, 501, 479, 477), (501, 502, 483, 479), (502, 503, 481, 483), (503, 500, 477, 481), (478, 484, 486, 482), (483, 481, 477, 479), (487, 491, 489, 485), (476, 485, 484, 478), (482, 486, 487, 480), (480, 487, 485, 476), (490, 494, 495, 491), (484, 488, 490, 486), (486, 490, 491, 487), (485, 489, 488, 484), (493, 497, 496, 492), (489, 493, 492, 488), (491, 495, 493, 489), (488, 492, 494, 490), (496, 497, 499, 498), (495, 499, 497, 493), (492, 496, 498, 494), (494, 498, 499, 495), (480, 476, 500, 503), (482, 480, 503, 502), (478, 482, 502, 501), (476, 478, 501, 500), (535, 533, 506, 507), (533, 529, 505, 506), (529, 531, 504, 505), (531, 535, 507, 504), (512, 508, 510, 514), (514, 510, 511, 515), (513, 509, 508, 512), (511, 510, 508, 509), (518, 514, 515, 519), (517, 513, 512, 516), (519, 515, 513, 517), (515, 511, 509, 513), (523, 519, 517, 521), (520, 516, 518, 522), (522, 518, 519, 523), (516, 512, 514, 518), (526, 522, 523, 527), (525, 521, 520, 524), (527, 523, 521, 525), (521, 517, 516, 520), (531, 524, 526, 535), (529, 525, 524, 531), (535, 526, 527, 533), (524, 520, 522, 526), (528, 530, 534, 532), (533, 527, 525, 529), (504, 507, 534, 530), (505, 504, 530, 528), (506, 505, 528, 532), (507, 506, 532, 534), (564, 565, 539, 537), (565, 566, 543, 539), (566, 567, 541, 543), (567, 564, 537, 541), (538, 544, 546, 542), (543, 541, 537, 539), (547, 551, 549, 545), (536, 545, 544, 538), (542, 546, 547, 540), (540, 547, 545, 536), (550, 554, 555, 551), (544, 548, 550, 546), (546, 550, 551, 547), (545, 549, 548, 544), (555, 559, 557, 553), (549, 553, 552, 548), (551, 555, 553, 549), (548, 552, 554, 550), (556, 560, 562, 558), (552, 556, 558, 554), (554, 558, 559, 555), (553, 557, 556, 552), (560, 561, 563, 562), (558, 562, 563, 559), (557, 561, 560, 556), (559, 563, 561, 557), (540, 536, 564, 567), (542, 540, 567, 566), (538, 542, 566, 565), (536, 538, 565, 564), (307, 309, 593, 591), (305, 307, 591, 589), (301, 303, 587, 585), (303, 305, 589, 587), (299, 301, 585, 583), (294, 296, 581, 579), (289, 294, 579, 573), (296, 293, 577, 581), (293, 299, 583, 577), (284, 570, 574, 291), (284, 289, 573, 570), (287, 285, 571, 569), (291, 574, 571, 285), (606, 595, 597, 607), (607, 597, 601, 608), (608, 601, 599, 609), (609, 599, 595, 606), (596, 600, 598, 594), (601, 597, 595, 599), (598, 605, 602, 594), (600, 604, 605, 598), (596, 603, 604, 600), (594, 602, 603, 596), (605, 609, 606, 602), (604, 608, 609, 605), (603, 607, 608, 604), (602, 606, 607, 603)])
me_cube_001.polygons.foreach_set('use_smooth', [True] * 586)
_uv = me_cube_001.uv_layers.new(name='UVMap')
_uv.uv.foreach_set('vector', [0.5346, 0.375, 0.625, 0.375, 0.625, 0.5, 0.5346, 0.5, 0.5346, 0.5, 0.625, 0.5, 0.625, 0.75, 0.5346, 0.75, 0.375, 0.5, 0.375, 0.75, 0.375, 0.75, 0.375, 0.5, 0.375, 0.5, 0.375, 0.75, 0.375, 0.75, 0.375, 0.5, 0.375, 0.375, 0.375, 0.5, 0.375, 0.5, 0.375, 0.375, 0.375, 0.5, 0.5346, 0.5, 0.5346, 0.75, 0.375, 0.75, 0.375, 0.375, 0.5346, 0.375, 0.5346, 0.5, 0.375, 0.5, 0.375, 0.375, 0.375, 0.5, 0.375, 0.5, 0.375, 0.375, 0.375, 0.375, 0.375, 0.5, 0.375, 0.5, 0.375, 0.375, 0.375, 0.5, 0.375, 0.75, 0.375, 0.75, 0.375, 0.5, 0.375, 0.375, 0.375, 0.5, 0.375, 0.5, 0.375, 0.375, 0.375, 0.75, 0.375, 0.75, 0.375, 0.75, 0.375, 0.75, 0.375, 0.375, 0.375, 0.5, 0.375, 0.5, 0.375, 0.375, 0.375, 0.375, 0.375, 0.5, 0.375, 0.5, 0.375, 0.375, 0.375, 0.5, 0.375, 0.75, 0.375, 0.75, 0.375, 0.5, 0.375, 0.5, 0.375, 0.75, 0.375, 0.75, 0.375, 0.5, 0.375, 0.5, 0.375, 0.75, 0.375, 0.75, 0.375, 0.5, 0.375, 0.375, 0.375, 0.5, 0.375, 0.5, 0.375, 0.375, 0.375, 0.5, 0.375, 0.75, 0.375, 0.75, 0.375, 0.5, 0.375, 0.375, 0.375, 0.5, 0.375, 0.5, 0.375, 0.375, 0.375, 0.5, 0.375, 0.75, 0.375, 0.75, 0.375, 0.5, 0.375, 0.5, 0.375, 0.75, 0.375, 0.75, 0.375, 0.5, 0.375, 0.375, 0.375, 0.5, 0.375, 0.5, 0.375, 0.375, 0.25, 0.5, 0.375, 0.5, 0.375, 0.75, 0.25, 0.75, 0.375, 0.375, 0.375, 0.5, 0.375, 0.5, 0.375, 0.375, 0.375, 0.75, 0.375, 0.75, 0.375, 0.75, 0.375, 0.75, 0.375, 0.5, 0.375, 0.5, 0.375, 0.5, 0.375, 0.5, 0.375, 0.75, 0.375, 0.75, 0.375, 0.75, 0.375, 0.75, 0.375, 0.75, 0.375, 0.5, 0.375, 0.5, 0.375, 0.75, 0.375, 0.5, 0.375, 0.75, 0.375, 0.75, 0.375, 0.5, 0.375, 0.5, 0.375, 0.75, 0.375, 0.75, 0.375, 0.5, 0.375, 0.5, 0.375, 0.5, 0.375, 0.5, 0.375, 0.5, 0.375, 0.75, 0.375, 0.5, 0.375, 0.5, 0.375, 0.75, 0.375, 0.5, 0.375, 0.5, 0.375, 0.5, 0.375, 0.5, 0.375, 0.5, 0.375, 0.5, 0.375, 0.5, 0.375, 0.5, 0.375, 0.75, 0.375, 0.5, 0.375, 0.5, 0.375, 0.75, 0.375, 0.75, 0.375, 0.75, 0.375, 0.75, 0.375, 0.75, 0.375, 0.75, 0.375, 0.75, 0.375, 0.75, 0.375, 0.75, 0.375, 0.75, 0.375, 0.5, 0.375, 0.5, 0.375, 0.75, 0.375, 0.75, 0.375, 0.75, 0.375, 0.75, 0.375, 0.75, 0.375, 0.5, 0.375, 0.75, 0.375, 0.75, 0.375, 0.5, 0.375, 0.5, 0.375, 0.5, 0.375, 0.5, 0.375, 0.5, 0.375, 0.5, 0.375, 0.75, 0.375, 0.75, 0.375, 0.5, 0.375, 0.5, 0.375, 0.5, 0.375, 0.5, 0.375, 0.5, 0.375, 0.75, 0.375, 0.5, 0.375, 0.5, 0.375, 0.75, 0.375, 0.75, 0.375, 0.5, 0.375, 0.5, 0.375, 0.75, 0.375, 0.75, 0.375, 0.5, 0.375, 0.5, 0.375, 0.75, 0.375, 0.75, 0.375, 0.75, 0.375, 0.75, 0.375, 0.75, 0.375, 0.5, 0.375, 0.75, 0.375, 0.75, 0.375, 0.5, 0.375, 0.75, 0.375, 0.75, 0.375, 0.75, 0.375, 0.75, 0.375, 0.75, 0.375, 0.75, 0.375, 0.75, 0.375, 0.75, 0.375, 0.5, 0.375, 0.75, 0.375, 0.75, 0.375, 0.5, 0.375, 0.5, 0.375, 0.5, 0.375, 0.5, 0.375, 0.5, 0.375, 0.5, 0.375, 0.5, 0.375, 0.5, 0.375, 0.5, 0.375, 0.5, 0.375, 0.75, 0.375, 0.75, 0.375, 0.5, 0.375, 0.5, 0.375, 0.5, 0.375, 0.5, 0.375, 0.5, 0.375, 0.75, 0.375, 0.5, 0.375, 0.5, 0.375, 0.75, 0.375, 0.5, 0.375, 0.75, 0.375, 0.75, 0.375, 0.5, 0.375, 0.75, 0.375, 0.5, 0.375, 0.5, 0.375, 0.75, 0.375, 0.75, 0.375, 0.75, 0.375, 0.75, 0.375, 0.75, 0.375, 0.5, 0.375, 0.75, 0.375, 0.75, 0.375, 0.5, 0.375, 0.5, 0.375, 0.75, 0.375, 0.75, 0.375, 0.5, 0.375, 0.75, 0.375, 0.75, 0.375, 0.75, 0.375, 0.75, 0.375, 0.75, 0.375, 0.5, 0.375, 0.5, 0.375, 0.75, 0.375, 0.5, 0.375, 0.5, 0.375, 0.5, 0.375, 0.5, 0.375, 0.75, 0.375, 0.75, 0.375, 0.75, 0.375, 0.75, 0.375, 0.75, 0.375, 0.75, 0.375, 0.75, 0.375, 0.75, 0.375, 0.75, 0.375, 0.75, 0.375, 0.75, 0.375, 0.75, 0.375, 0.75, 0.375, 0.75, 0.375, 0.75, 0.375, 0.75, 0.375, 0.75, 0.375, 0.75, 0.375, 0.75, 0.375, 0.75, 0.375, 0.75, 0.375, 0.75, 0.375, 0.75, 0.375, 0.75, 0.375, 0.75, 0.375, 0.75, 0.375, 0.75, 0.375, 0.75, 0.375, 0.75, 0.375, 0.75, 0.375, 0.75, 0.375, 0.75, 0.375, 0.5, 0.375, 0.75, 0.375, 0.75, 0.375, 0.5, 0.375, 0.75, 0.375, 0.75, 0.375, 0.75, 0.375, 0.75, 0.375, 0.75, 0.375, 0.5, 0.375, 0.5, 0.375, 0.75, 0.375, 0.5, 0.375, 0.5, 0.375, 0.5, 0.375, 0.5, 0.375, 0.75, 0.375, 0.5, 0.375, 0.5, 0.375, 0.75, 0.375, 0.5, 0.375, 0.5, 0.375, 0.5, 0.375, 0.5, 0.375, 0.5, 0.375, 0.75, 0.375, 0.75, 0.375, 0.5, 0.375, 0.75, 0.375, 0.75, 0.375, 0.75, 0.375, 0.75, 0.375, 0.5, 0.375, 0.75, 0.375, 0.75, 0.375, 0.5, 0.375, 0.5, 0.375, 0.75, 0.375, 0.75, 0.375, 0.5, 0.375, 0.75, 0.375, 0.75, 0.375, 0.75, 0.375, 0.75, 0.375, 0.5, 0.375, 0.5, 0.375, 0.5, 0.375, 0.5, 0.375, 0.5, 0.375, 0.5, 0.375, 0.5, 0.375, 0.5, 0.375, 0.75, 0.375, 0.75, 0.375, 0.75, 0.375, 0.75, 0.375, 0.5, 0.375, 0.5, 0.375, 0.5, 0.375, 0.5, 0.375, 0.5, 0.375, 0.75, 0.375, 0.75, 0.375, 0.5, 0.375, 0.75, 0.375, 0.5, 0.375, 0.5, 0.375, 0.75, 0.375, 0.5, 0.375, 0.5, 0.375, 0.5, 0.375, 0.5, 0.375, 0.75, 0.375, 0.75, 0.375, 0.75, 0.375, 0.75, 0.375, 0.75, 0.375, 0.75, 0.375, 0.75, 0.375, 0.75, 0.375, 0.5, 0.375, 0.75, 0.375, 0.75, 0.375, 0.5, 0.375, 0.75, 0.375, 0.5, 0.375, 0.5, 0.375, 0.75, 0.375, 0.5, 0.375, 0.75, 0.375, 0.75, 0.375, 0.5, 0.375, 0.5, 0.375, 0.75, 0.375, 0.75, 0.375, 0.5, 0.375, 0.75, 0.375, 0.5, 0.375, 0.5, 0.375, 0.75, 0.375, 0.5, 0.375, 0.5, 0.375, 0.5, 0.375, 0.5, 0.375, 0.5, 0.375, 0.75, 0.375, 0.75, 0.375, 0.5, 0.375, 0.75, 0.375, 0.5, 0.375, 0.5, 0.375, 0.75, 0.375, 0.5, 0.375, 0.5, 0.375, 0.5, 0.375, 0.5, 0.375, 0.75, 0.375, 0.75, 0.375, 0.75, 0.375, 0.75, 0.375, 0.5, 0.375, 0.5, 0.375, 0.5, 0.375, 0.5, 0.375, 0.75, 0.375, 0.5, 0.375, 0.5, 0.375, 0.75, 0.375, 0.5, 0.375, 0.5, 0.375, 0.5, 0.375, 0.5, 0.375, 0.75, 0.375, 0.75, 0.375, 0.75, 0.375, 0.75, 0.375, 0.5, 0.375, 0.75, 0.375, 0.75, 0.375, 0.5, 0.375, 0.75, 0.375, 0.75, 0.375, 0.75, 0.375, 0.75, 0.375, 0.5, 0.375, 0.75, 0.375, 0.75, 0.375, 0.5, 0.375, 0.75, 0.375, 0.5, 0.375, 0.5, 0.375, 0.75, 0.375, 0.5, 0.375, 0.75, 0.375, 0.75, 0.375, 0.5, 0.375, 0.75, 0.375, 0.5, 0.375, 0.5, 0.375, 0.75, 0.375, 0.5, 0.375, 0.5, 0.375, 0.5, 0.375, 0.5, 0.375, 0.75, 0.375, 0.75, 0.375, 0.75, 0.375, 0.75, 0.375, 0.75, 0.375, 0.5, 0.375, 0.5, 0.375, 0.75, 0.375, 0.5, 0.375, 0.75, 0.375, 0.75, 0.375, 0.5, 0.375, 0.75, 0.375, 0.75, 0.375, 0.75, 0.375, 0.75, 0.375, 0.5, 0.375, 0.5, 0.375, 0.5, 0.375, 0.5, 0.375, 0.5, 0.375, 0.75, 0.375, 0.75, 0.375, 0.5, 0.375, 0.75, 0.375, 0.5, 0.375, 0.5, 0.375, 0.75, 0.375, 0.5, 0.375, 0.5, 0.375, 0.5, 0.375, 0.5, 0.375, 0.75, 0.375, 0.75, 0.375, 0.75, 0.375, 0.75, 0.375, 0.75, 0.375, 0.5, 0.375, 0.5, 0.375, 0.75, 0.375, 0.75, 0.375, 0.5, 0.375, 0.5, 0.375, 0.75, 0.375, 0.5, 0.375, 0.5, 0.375, 0.5, 0.375, 0.5, 0.375, 0.75, 0.375, 0.75, 0.375, 0.75, 0.375, 0.75, 0.5525, 0.0, 0.625, 0.0, 0.625, 0.25, 0.5525, 0.25, 0.5525, 0.25, 0.625, 0.25, 0.625, 0.5, 0.5525, 0.5, 0.5525, 0.5, 0.625, 0.5, 0.625, 0.75, 0.5525, 0.75, 0.5525, 0.75, 0.625, 0.75, 0.625, 1.0, 0.5525, 1.0, 0.375, 0.25, 0.375, 0.5, 0.375, 0.5, 0.375, 0.25, 0.625, 0.5, 0.875, 0.5, 0.875, 0.75, 0.625, 0.75, 0.375, 0.75, 0.375, 1.0, 0.375, 1.0, 0.375, 0.75, 0.375, 0.0, 0.375, 0.25, 0.375, 0.25, 0.375, 0.0, 0.375, 0.5, 0.375, 0.75, 0.375, 0.75, 0.375, 0.5, 0.375, 0.75, 0.375, 1.0, 0.375, 1.0, 0.375, 0.75, 0.375, 0.5, 0.375, 0.75, 0.375, 0.75, 0.375, 0.5, 0.375, 0.25, 0.375, 0.5, 0.375, 0.5, 0.375, 0.25, 0.375, 0.5, 0.375, 0.75, 0.375, 0.75, 0.375, 0.5, 0.375, 0.0, 0.375, 0.25, 0.375, 0.25, 0.375, 0.0, 0.375, 0.75, 0.375, 1.0, 0.375, 1.0, 0.375, 0.75, 0.375, 0.0, 0.375, 0.25, 0.375, 0.25, 0.375, 0.0, 0.375, 0.75, 0.375, 1.0, 0.375, 1.0, 0.375, 0.75, 0.375, 0.25, 0.375, 0.5, 0.375, 0.5, 0.375, 0.25, 0.375, 0.25, 0.375, 0.5, 0.375, 0.5, 0.375, 0.25, 0.375, 0.25, 0.375, 0.5, 0.375, 0.5, 0.375, 0.25, 0.375, 0.5, 0.375, 0.75, 0.375, 0.75, 0.375, 0.5, 0.375, 0.0, 0.375, 0.25, 0.375, 0.25, 0.375, 0.0, 0.125, 0.5, 0.375, 0.5, 0.375, 0.75, 0.125, 0.75, 0.375, 0.5, 0.375, 0.75, 0.375, 0.75, 0.375, 0.5, 0.375, 0.0, 0.375, 0.25, 0.375, 0.25, 0.375, 0.0, 0.375, 0.75, 0.375, 1.0, 0.375, 1.0, 0.375, 0.75, 0.375, 0.75, 0.5525, 0.75, 0.5525, 1.0, 0.375, 1.0, 0.375, 0.5, 0.5525, 0.5, 0.5525, 0.75, 0.375, 0.75, 0.375, 0.25, 0.5525, 0.25, 0.5525, 0.5, 0.375, 0.5, 0.375, 0.0, 0.5525, 0.0, 0.5525, 0.25, 0.375, 0.25, 0.5525, 0.0, 0.625, 0.0, 0.625, 0.25, 0.5525, 0.25, 0.5525, 0.25, 0.625, 0.25, 0.625, 0.5, 0.5525, 0.5, 0.5525, 0.5, 0.625, 0.5, 0.625, 0.75, 0.5525, 0.75, 0.5525, 0.75, 0.625, 0.75, 0.625, 1.0, 0.5525, 1.0, 0.375, 0.25, 0.375, 0.5, 0.375, 0.5, 0.375, 0.25, 0.625, 0.5, 0.875, 0.5, 0.875, 0.75, 0.625, 0.75, 0.375, 0.75, 0.375, 1.0, 0.375, 1.0, 0.375, 0.75, 0.375, 0.0, 0.375, 0.25, 0.375, 0.25, 0.375, 0.0, 0.375, 0.5, 0.375, 0.75, 0.375, 0.75, 0.375, 0.5, 0.375, 0.75, 0.375, 1.0, 0.375, 1.0, 0.375, 0.75, 0.375, 0.5, 0.375, 0.75, 0.375, 0.75, 0.375, 0.5, 0.375, 0.25, 0.375, 0.5, 0.375, 0.5, 0.375, 0.25, 0.375, 0.5, 0.375, 0.75, 0.375, 0.75, 0.375, 0.5, 0.375, 0.0, 0.375, 0.25, 0.375, 0.25, 0.375, 0.0, 0.375, 0.75, 0.375, 1.0, 0.375, 1.0, 0.375, 0.75, 0.375, 0.0, 0.375, 0.25, 0.375, 0.25, 0.375, 0.0, 0.375, 0.75, 0.375, 1.0, 0.375, 1.0, 0.375, 0.75, 0.375, 0.25, 0.375, 0.5, 0.375, 0.5, 0.375, 0.25, 0.375, 0.25, 0.375, 0.5, 0.375, 0.5, 0.375, 0.25, 0.375, 0.25, 0.375, 0.5, 0.375, 0.5, 0.375, 0.25, 0.375, 0.5, 0.375, 0.75, 0.375, 0.75, 0.375, 0.5, 0.375, 0.0, 0.375, 0.25, 0.375, 0.25, 0.375, 0.0, 0.125, 0.5, 0.375, 0.5, 0.375, 0.75, 0.125, 0.75, 0.375, 0.5, 0.375, 0.75, 0.375, 0.75, 0.375, 0.5, 0.375, 0.0, 0.375, 0.25, 0.375, 0.25, 0.375, 0.0, 0.375, 0.75, 0.375, 1.0, 0.375, 1.0, 0.375, 0.75, 0.375, 0.75, 0.5525, 0.75, 0.5525, 1.0, 0.375, 1.0, 0.375, 0.5, 0.5525, 0.5, 0.5525, 0.75, 0.375, 0.75, 0.375, 0.25, 0.5525, 0.25, 0.5525, 0.5, 0.375, 0.5, 0.375, 0.0, 0.5525, 0.0, 0.5525, 0.25, 0.375, 0.25, 0.5563, 0.0, 0.625, 0.0, 0.625, 0.25, 0.5563, 0.25, 0.5563, 0.25, 0.625, 0.25, 0.625, 0.5, 0.5563, 0.5, 0.5563, 0.5, 0.625, 0.5, 0.625, 0.75, 0.5563, 0.75, 0.5563, 0.75, 0.625, 0.75, 0.625, 1.0, 0.5563, 1.0, 0.375, 0.25, 0.375, 0.5, 0.375, 0.5, 0.375, 0.25, 0.625, 0.5, 0.875, 0.5, 0.875, 0.75, 0.625, 0.75, 0.375, 0.75, 0.375, 1.0, 0.375, 1.0, 0.375, 0.75, 0.375, 0.0, 0.375, 0.25, 0.375, 0.25, 0.375, 0.0, 0.375, 0.5, 0.375, 0.75, 0.375, 0.75, 0.375, 0.5, 0.375, 0.75, 0.375, 1.0, 0.375, 1.0, 0.375, 0.75, 0.375, 0.5, 0.375, 0.75, 0.375, 0.75, 0.375, 0.5, 0.375, 0.25, 0.375, 0.5, 0.375, 0.5, 0.375, 0.25, 0.375, 0.5, 0.375, 0.75, 0.375, 0.75, 0.375, 0.5, 0.375, 0.0, 0.375, 0.25, 0.375, 0.25, 0.375, 0.0, 0.375, 0.0, 0.375, 0.25, 0.375, 0.25, 0.375, 0.0, 0.375, 0.0, 0.375, 0.25, 0.375, 0.25, 0.375, 0.0, 0.375, 0.75, 0.375, 1.0, 0.375, 1.0, 0.375, 0.75, 0.375, 0.25, 0.375, 0.5, 0.375, 0.5, 0.375, 0.25, 0.125, 0.5, 0.375, 0.5, 0.375, 0.75, 0.125, 0.75, 0.375, 0.75, 0.375, 1.0, 0.375, 1.0, 0.375, 0.75, 0.375, 0.25, 0.375, 0.5, 0.375, 0.5, 0.375, 0.25, 0.375, 0.5, 0.375, 0.75, 0.375, 0.75, 0.375, 0.5, 0.375, 0.75, 0.5563, 0.75, 0.5563, 1.0, 0.375, 1.0, 0.375, 0.5, 0.5563, 0.5, 0.5563, 0.75, 0.375, 0.75, 0.375, 0.25, 0.5563, 0.25, 0.5563, 0.5, 0.375, 0.5, 0.375, 0.0, 0.5563, 0.0, 0.5563, 0.25, 0.375, 0.25, 0.375, 0.0, 0.5525, 0.0, 0.5525, 0.25, 0.375, 0.25, 0.375, 0.25, 0.5525, 0.25, 0.5525, 0.5, 0.375, 0.5, 0.375, 0.5, 0.5525, 0.5, 0.5525, 0.75, 0.375, 0.75, 0.375, 0.75, 0.5525, 0.75, 0.5525, 1.0, 0.375, 1.0, 0.375, 0.75, 0.375, 1.0, 0.375, 1.0, 0.375, 0.75, 0.375, 0.0, 0.375, 0.25, 0.375, 0.25, 0.375, 0.0, 0.375, 0.5, 0.375, 0.75, 0.375, 0.75, 0.375, 0.5, 0.125, 0.5, 0.375, 0.5, 0.375, 0.75, 0.125, 0.75, 0.375, 0.0, 0.375, 0.25, 0.375, 0.25, 0.375, 0.0, 0.375, 0.5, 0.375, 0.75, 0.375, 0.75, 0.375, 0.5, 0.375, 0.25, 0.375, 0.5, 0.375, 0.5, 0.375, 0.25, 0.375, 0.25, 0.375, 0.5, 0.375, 0.5, 0.375, 0.25, 0.375, 0.25, 0.375, 0.5, 0.375, 0.5, 0.375, 0.25, 0.375, 0.75, 0.375, 1.0, 0.375, 1.0, 0.375, 0.75, 0.375, 0.0, 0.375, 0.25, 0.375, 0.25, 0.375, 0.0, 0.375, 0.75, 0.375, 1.0, 0.375, 1.0, 0.375, 0.75, 0.375, 0.0, 0.375, 0.25, 0.375, 0.25, 0.375, 0.0, 0.375, 0.5, 0.375, 0.75, 0.375, 0.75, 0.375, 0.5, 0.375, 0.25, 0.375, 0.5, 0.375, 0.5, 0.375, 0.25, 0.375, 0.5, 0.375, 0.75, 0.375, 0.75, 0.375, 0.5, 0.375, 0.75, 0.375, 1.0, 0.375, 1.0, 0.375, 0.75, 0.375, 0.5, 0.375, 0.75, 0.375, 0.75, 0.375, 0.5, 0.375, 0.0, 0.375, 0.25, 0.375, 0.25, 0.375, 0.0, 0.375, 0.75, 0.375, 1.0, 0.375, 1.0, 0.375, 0.75, 0.625, 0.5, 0.875, 0.5, 0.875, 0.75, 0.625, 0.75, 0.375, 0.25, 0.375, 0.5, 0.375, 0.5, 0.375, 0.25, 0.5525, 0.75, 0.625, 0.75, 0.625, 1.0, 0.5525, 1.0, 0.5525, 0.5, 0.625, 0.5, 0.625, 0.75, 0.5525, 0.75, 0.5525, 0.25, 0.625, 0.25, 0.625, 0.5, 0.5525, 0.5, 0.5525, 0.0, 0.625, 0.0, 0.625, 0.25, 0.5525, 0.25, 0.5525, 0.0, 0.625, 0.0, 0.625, 0.25, 0.5525, 0.25, 0.5525, 0.25, 0.625, 0.25, 0.625, 0.5, 0.5525, 0.5, 0.5525, 0.5, 0.625, 0.5, 0.625, 0.75, 0.5525, 0.75, 0.5525, 0.75, 0.625, 0.75, 0.625, 1.0, 0.5525, 1.0, 0.375, 0.25, 0.375, 0.5, 0.375, 0.5, 0.375, 0.25, 0.625, 0.5, 0.875, 0.5, 0.875, 0.75, 0.625, 0.75, 0.375, 0.75, 0.375, 1.0, 0.375, 1.0, 0.375, 0.75, 0.375, 0.0, 0.375, 0.25, 0.375, 0.25, 0.375, 0.0, 0.375, 0.5, 0.375, 0.75, 0.375, 0.75, 0.375, 0.5, 0.375, 0.75, 0.375, 1.0, 0.375, 1.0, 0.375, 0.75, 0.375, 0.5, 0.375, 0.75, 0.375, 0.75, 0.375, 0.5, 0.375, 0.25, 0.375, 0.5, 0.375, 0.5, 0.375, 0.25, 0.375, 0.5, 0.375, 0.75, 0.375, 0.75, 0.375, 0.5, 0.375, 0.0, 0.375, 0.25, 0.375, 0.25, 0.375, 0.0, 0.375, 0.75, 0.375, 1.0, 0.375, 1.0, 0.375, 0.75, 0.375, 0.0, 0.375, 0.25, 0.375, 0.25, 0.375, 0.0, 0.375, 0.75, 0.375, 1.0, 0.375, 1.0, 0.375, 0.75, 0.375, 0.25, 0.375, 0.5, 0.375, 0.5, 0.375, 0.25, 0.375, 0.25, 0.375, 0.5, 0.375, 0.5, 0.375, 0.25, 0.375, 0.25, 0.375, 0.5, 0.375, 0.5, 0.375, 0.25, 0.375, 0.5, 0.375, 0.75, 0.375, 0.75, 0.375, 0.5, 0.375, 0.0, 0.375, 0.25, 0.375, 0.25, 0.375, 0.0, 0.125, 0.5, 0.375, 0.5, 0.375, 0.75, 0.125, 0.75, 0.375, 0.5, 0.375, 0.75, 0.375, 0.75, 0.375, 0.5, 0.375, 0.0, 0.375, 0.25, 0.375, 0.25, 0.375, 0.0, 0.375, 0.75, 0.375, 1.0, 0.375, 1.0, 0.375, 0.75, 0.375, 0.75, 0.5525, 0.75, 0.5525, 1.0, 0.375, 1.0, 0.375, 0.5, 0.5525, 0.5, 0.5525, 0.75, 0.375, 0.75, 0.375, 0.25, 0.5525, 0.25, 0.5525, 0.5, 0.375, 0.5, 0.375, 0.0, 0.5525, 0.0, 0.5525, 0.25, 0.375, 0.25, 0.375, 0.75, 0.375, 0.875, 0.375, 0.875, 0.375, 0.75, 0.375, 0.75, 0.375, 0.875, 0.375, 0.875, 0.375, 0.75, 0.375, 0.75, 0.375, 0.875, 0.375, 0.875, 0.375, 0.75, 0.375, 0.75, 0.375, 0.875, 0.375, 0.875, 0.375, 0.75, 0.375, 0.75, 0.375, 0.875, 0.375, 0.875, 0.375, 0.75, 0.375, 0.75, 0.375, 0.875, 0.375, 0.875, 0.375, 0.75, 0.375, 0.75, 0.375, 0.875, 0.375, 0.875, 0.375, 0.75, 0.375, 0.75, 0.375, 0.875, 0.375, 0.875, 0.375, 0.75, 0.375, 0.75, 0.375, 0.875, 0.375, 0.875, 0.375, 0.75, 0.375, 0.75, 0.5346, 0.75, 0.5346, 0.875, 0.375, 0.875, 0.375, 0.75, 0.375, 0.875, 0.375, 0.875, 0.375, 0.75, 0.625, 0.5, 0.75, 0.5, 0.75, 0.75, 0.625, 0.75, 0.5346, 0.75, 0.625, 0.75, 0.625, 0.875, 0.5346, 0.875, 0.5346, 0.375, 0.5346, 0.5, 0.625, 0.5, 0.625, 0.375, 0.5346, 0.5, 0.5346, 0.75, 0.625, 0.75, 0.625, 0.5, 0.375, 0.5, 0.375, 0.5, 0.375, 0.75, 0.375, 0.75, 0.375, 0.5, 0.375, 0.5, 0.375, 0.75, 0.375, 0.75, 0.375, 0.375, 0.375, 0.375, 0.375, 0.5, 0.375, 0.5, 0.375, 0.5, 0.375, 0.75, 0.5346, 0.75, 0.5346, 0.5, 0.375, 0.375, 0.375, 0.5, 0.5346, 0.5, 0.5346, 0.375, 0.375, 0.375, 0.375, 0.375, 0.375, 0.5, 0.375, 0.5, 0.375, 0.375, 0.375, 0.375, 0.375, 0.5, 0.375, 0.5, 0.375, 0.5, 0.375, 0.5, 0.375, 0.75, 0.375, 0.75, 0.375, 0.375, 0.375, 0.375, 0.375, 0.5, 0.375, 0.5, 0.375, 0.75, 0.375, 0.75, 0.375, 0.75, 0.375, 0.75, 0.375, 0.375, 0.375, 0.375, 0.375, 0.5, 0.375, 0.5, 0.375, 0.375, 0.375, 0.375, 0.375, 0.5, 0.375, 0.5, 0.375, 0.5, 0.375, 0.5, 0.375, 0.75, 0.375, 0.75, 0.375, 0.5, 0.375, 0.5, 0.375, 0.75, 0.375, 0.75, 0.375, 0.5, 0.375, 0.5, 0.375, 0.75, 0.375, 0.75, 0.375, 0.375, 0.375, 0.375, 0.375, 0.5, 0.375, 0.5, 0.375, 0.5, 0.375, 0.5, 0.375, 0.75, 0.375, 0.75, 0.375, 0.375, 0.375, 0.375, 0.375, 0.5, 0.375, 0.5, 0.375, 0.5, 0.375, 0.5, 0.375, 0.75, 0.375, 0.75, 0.375, 0.5, 0.375, 0.5, 0.375, 0.75, 0.375, 0.75, 0.375, 0.375, 0.375, 0.375, 0.375, 0.5, 0.375, 0.5, 0.25, 0.5, 0.25, 0.75, 0.375, 0.75, 0.375, 0.5, 0.375, 0.375, 0.375, 0.375, 0.375, 0.5, 0.375, 0.5, 0.375, 0.75, 0.375, 0.75, 0.375, 0.75, 0.375, 0.75, 0.375, 0.5, 0.375, 0.5, 0.375, 0.5, 0.375, 0.5, 0.375, 0.75, 0.375, 0.75, 0.375, 0.75, 0.375, 0.75, 0.375, 0.75, 0.375, 0.75, 0.375, 0.5, 0.375, 0.5, 0.375, 0.5, 0.375, 0.5, 0.375, 0.75, 0.375, 0.75, 0.375, 0.5, 0.375, 0.5, 0.375, 0.75, 0.375, 0.75, 0.375, 0.5, 0.375, 0.5, 0.375, 0.5, 0.375, 0.5, 0.375, 0.75, 0.375, 0.75, 0.375, 0.5, 0.375, 0.5, 0.375, 0.5, 0.375, 0.5, 0.375, 0.5, 0.375, 0.5, 0.375, 0.5, 0.375, 0.5, 0.375, 0.5, 0.375, 0.5, 0.375, 0.75, 0.375, 0.75, 0.375, 0.5, 0.375, 0.5, 0.375, 0.75, 0.375, 0.75, 0.375, 0.75, 0.375, 0.75, 0.375, 0.75, 0.375, 0.75, 0.375, 0.75, 0.375, 0.75, 0.375, 0.75, 0.375, 0.75, 0.375, 0.5, 0.375, 0.5, 0.375, 0.75, 0.375, 0.75, 0.375, 0.75, 0.375, 0.75, 0.375, 0.5, 0.375, 0.5, 0.375, 0.75, 0.375, 0.75, 0.375, 0.5, 0.375, 0.5, 0.375, 0.5, 0.375, 0.5, 0.375, 0.5, 0.375, 0.5, 0.375, 0.75, 0.375, 0.75, 0.375, 0.5, 0.375, 0.5, 0.375, 0.5, 0.375, 0.5, 0.375, 0.75, 0.375, 0.75, 0.375, 0.5, 0.375, 0.5, 0.375, 0.75, 0.375, 0.75, 0.375, 0.5, 0.375, 0.5, 0.375, 0.75, 0.375, 0.75, 0.375, 0.5, 0.375, 0.5, 0.375, 0.75, 0.375, 0.75, 0.375, 0.75, 0.375, 0.75, 0.375, 0.5, 0.375, 0.5, 0.375, 0.75, 0.375, 0.75, 0.375, 0.75, 0.375, 0.75, 0.375, 0.75, 0.375, 0.75, 0.375, 0.75, 0.375, 0.75, 0.375, 0.75, 0.375, 0.75, 0.375, 0.5, 0.375, 0.5, 0.375, 0.75, 0.375, 0.75, 0.375, 0.5, 0.375, 0.5, 0.375, 0.5, 0.375, 0.5, 0.375, 0.5, 0.375, 0.5, 0.375, 0.5, 0.375, 0.5, 0.375, 0.5, 0.375, 0.5, 0.375, 0.75, 0.375, 0.75, 0.375, 0.5, 0.375, 0.5, 0.375, 0.5, 0.375, 0.5, 0.375, 0.75, 0.375, 0.75, 0.375, 0.5, 0.375, 0.5, 0.375, 0.5, 0.375, 0.5, 0.375, 0.75, 0.375, 0.75, 0.375, 0.75, 0.375, 0.75, 0.375, 0.5, 0.375, 0.5, 0.375, 0.75, 0.375, 0.75, 0.375, 0.75, 0.375, 0.75, 0.375, 0.5, 0.375, 0.5, 0.375, 0.75, 0.375, 0.75, 0.375, 0.5, 0.375, 0.5, 0.375, 0.75, 0.375, 0.75, 0.375, 0.75, 0.375, 0.75, 0.375, 0.75, 0.375, 0.75, 0.375, 0.75, 0.375, 0.75, 0.375, 0.5, 0.375, 0.5, 0.375, 0.5, 0.375, 0.5, 0.375, 0.5, 0.375, 0.5, 0.375, 0.75, 0.375, 0.75, 0.375, 0.75, 0.375, 0.75, 0.375, 0.75, 0.375, 0.75, 0.375, 0.75, 0.375, 0.75, 0.375, 0.75, 0.375, 0.75, 0.375, 0.75, 0.375, 0.75, 0.375, 0.75, 0.375, 0.75, 0.375, 0.75, 0.375, 0.75, 0.375, 0.75, 0.375, 0.75, 0.375, 0.75, 0.375, 0.75, 0.375, 0.75, 0.375, 0.75, 0.375, 0.75, 0.375, 0.75, 0.375, 0.75, 0.375, 0.75, 0.375, 0.75, 0.375, 0.75, 0.375, 0.75, 0.375, 0.75, 0.375, 0.75, 0.375, 0.75, 0.375, 0.5, 0.375, 0.5, 0.375, 0.75, 0.375, 0.75, 0.375, 0.75, 0.375, 0.75, 0.375, 0.75, 0.375, 0.75, 0.375, 0.75, 0.375, 0.75, 0.375, 0.5, 0.375, 0.5, 0.375, 0.5, 0.375, 0.5, 0.375, 0.5, 0.375, 0.5, 0.375, 0.75, 0.375, 0.75, 0.375, 0.5, 0.375, 0.5, 0.375, 0.5, 0.375, 0.5, 0.375, 0.5, 0.375, 0.5, 0.375, 0.5, 0.375, 0.5, 0.375, 0.75, 0.375, 0.75, 0.375, 0.75, 0.375, 0.75, 0.375, 0.75, 0.375, 0.75, 0.375, 0.5, 0.375, 0.5, 0.375, 0.75, 0.375, 0.75, 0.375, 0.5, 0.375, 0.5, 0.375, 0.75, 0.375, 0.75, 0.375, 0.75, 0.375, 0.75, 0.375, 0.75, 0.375, 0.75, 0.375, 0.5, 0.375, 0.5, 0.375, 0.5, 0.375, 0.5, 0.375, 0.5, 0.375, 0.5, 0.375, 0.5, 0.375, 0.5, 0.375, 0.75, 0.375, 0.75, 0.375, 0.75, 0.375, 0.75, 0.375, 0.5, 0.375, 0.5, 0.375, 0.5, 0.375, 0.5, 0.375, 0.5, 0.375, 0.5, 0.375, 0.75, 0.375, 0.75, 0.375, 0.75, 0.375, 0.75, 0.375, 0.5, 0.375, 0.5, 0.375, 0.5, 0.375, 0.5, 0.375, 0.5, 0.375, 0.5, 0.375, 0.75, 0.375, 0.75, 0.375, 0.75, 0.375, 0.75, 0.375, 0.75, 0.375, 0.75, 0.375, 0.75, 0.375, 0.75, 0.375, 0.5, 0.375, 0.5, 0.375, 0.75, 0.375, 0.75, 0.375, 0.75, 0.375, 0.75, 0.375, 0.5, 0.375, 0.5, 0.375, 0.5, 0.375, 0.5, 0.375, 0.75, 0.375, 0.75, 0.375, 0.5, 0.375, 0.5, 0.375, 0.75, 0.375, 0.75, 0.375, 0.75, 0.375, 0.75, 0.375, 0.5, 0.375, 0.5, 0.375, 0.5, 0.375, 0.5, 0.375, 0.5, 0.375, 0.5, 0.375, 0.5, 0.375, 0.5, 0.375, 0.75, 0.375, 0.75, 0.375, 0.75, 0.375, 0.75, 0.375, 0.5, 0.375, 0.5, 0.375, 0.5, 0.375, 0.5, 0.375, 0.5, 0.375, 0.5, 0.375, 0.75, 0.375, 0.75, 0.375, 0.75, 0.375, 0.75, 0.375, 0.5, 0.375, 0.5, 0.375, 0.5, 0.375, 0.5, 0.375, 0.75, 0.375, 0.75, 0.375, 0.5, 0.375, 0.5, 0.375, 0.5, 0.375, 0.5, 0.375, 0.5, 0.375, 0.5, 0.375, 0.75, 0.375, 0.75, 0.375, 0.75, 0.375, 0.75, 0.375, 0.5, 0.375, 0.5, 0.375, 0.75, 0.375, 0.75, 0.375, 0.75, 0.375, 0.75, 0.375, 0.75, 0.375, 0.75, 0.375, 0.5, 0.375, 0.5, 0.375, 0.75, 0.375, 0.75, 0.375, 0.75, 0.375, 0.75, 0.375, 0.5, 0.375, 0.5, 0.375, 0.5, 0.375, 0.5, 0.375, 0.75, 0.375, 0.75, 0.375, 0.75, 0.375, 0.75, 0.375, 0.5, 0.375, 0.5, 0.375, 0.5, 0.375, 0.5, 0.375, 0.5, 0.375, 0.5, 0.375, 0.75, 0.375, 0.75, 0.375, 0.75, 0.375, 0.75, 0.375, 0.75, 0.375, 0.75, 0.375, 0.5, 0.375, 0.5, 0.375, 0.5, 0.375, 0.5, 0.375, 0.75, 0.375, 0.75, 0.375, 0.75, 0.375, 0.75, 0.375, 0.75, 0.375, 0.75, 0.375, 0.5, 0.375, 0.5, 0.375, 0.5, 0.375, 0.5, 0.375, 0.5, 0.375, 0.5, 0.375, 0.75, 0.375, 0.75, 0.375, 0.75, 0.375, 0.75, 0.375, 0.5, 0.375, 0.5, 0.375, 0.5, 0.375, 0.5, 0.375, 0.5, 0.375, 0.5, 0.375, 0.75, 0.375, 0.75, 0.375, 0.75, 0.375, 0.75, 0.375, 0.75, 0.375, 0.75, 0.375, 0.5, 0.375, 0.5, 0.375, 0.75, 0.375, 0.75, 0.375, 0.5, 0.375, 0.5, 0.375, 0.5, 0.375, 0.5, 0.375, 0.5, 0.375, 0.5, 0.375, 0.75, 0.375, 0.75, 0.375, 0.75, 0.375, 0.75, 0.5525, 0.0, 0.5525, 0.25, 0.625, 0.25, 0.625, 0.0, 0.5525, 0.25, 0.5525, 0.5, 0.625, 0.5, 0.625, 0.25, 0.5525, 0.5, 0.5525, 0.75, 0.625, 0.75, 0.625, 0.5, 0.5525, 0.75, 0.5525, 1.0, 0.625, 1.0, 0.625, 0.75, 0.375, 0.25, 0.375, 0.25, 0.375, 0.5, 0.375, 0.5, 0.625, 0.5, 0.625, 0.75, 0.875, 0.75, 0.875, 0.5, 0.375, 0.75, 0.375, 0.75, 0.375, 1.0, 0.375, 1.0, 0.375, 0.0, 0.375, 0.0, 0.375, 0.25, 0.375, 0.25, 0.375, 0.5, 0.375, 0.5, 0.375, 0.75, 0.375, 0.75, 0.375, 0.75, 0.375, 0.75, 0.375, 1.0, 0.375, 1.0, 0.375, 0.5, 0.375, 0.5, 0.375, 0.75, 0.375, 0.75, 0.375, 0.25, 0.375, 0.25, 0.375, 0.5, 0.375, 0.5, 0.375, 0.5, 0.375, 0.5, 0.375, 0.75, 0.375, 0.75, 0.375, 0.0, 0.375, 0.0, 0.375, 0.25, 0.375, 0.25, 0.375, 0.75, 0.375, 0.75, 0.375, 1.0, 0.375, 1.0, 0.375, 0.0, 0.375, 0.0, 0.375, 0.25, 0.375, 0.25, 0.375, 0.75, 0.375, 0.75, 0.375, 1.0, 0.375, 1.0, 0.375, 0.25, 0.375, 0.25, 0.375, 0.5, 0.375, 0.5, 0.375, 0.25, 0.375, 0.25, 0.375, 0.5, 0.375, 0.5, 0.375, 0.25, 0.375, 0.25, 0.375, 0.5, 0.375, 0.5, 0.375, 0.5, 0.375, 0.5, 0.375, 0.75, 0.375, 0.75, 0.375, 0.0, 0.375, 0.0, 0.375, 0.25, 0.375, 0.25, 0.125, 0.5, 0.125, 0.75, 0.375, 0.75, 0.375, 0.5, 0.375, 0.5, 0.375, 0.5, 0.375, 0.75, 0.375, 0.75, 0.375, 0.0, 0.375, 0.0, 0.375, 0.25, 0.375, 0.25, 0.375, 0.75, 0.375, 0.75, 0.375, 1.0, 0.375, 1.0, 0.375, 0.75, 0.375, 1.0, 0.5525, 1.0, 0.5525, 0.75, 0.375, 0.5, 0.375, 0.75, 0.5525, 0.75, 0.5525, 0.5, 0.375, 0.25, 0.375, 0.5, 0.5525, 0.5, 0.5525, 0.25, 0.375, 0.0, 0.375, 0.25, 0.5525, 0.25, 0.5525, 0.0, 0.5525, 0.0, 0.5525, 0.25, 0.625, 0.25, 0.625, 0.0, 0.5525, 0.25, 0.5525, 0.5, 0.625, 0.5, 0.625, 0.25, 0.5525, 0.5, 0.5525, 0.75, 0.625, 0.75, 0.625, 0.5, 0.5525, 0.75, 0.5525, 1.0, 0.625, 1.0, 0.625, 0.75, 0.375, 0.25, 0.375, 0.25, 0.375, 0.5, 0.375, 0.5, 0.625, 0.5, 0.625, 0.75, 0.875, 0.75, 0.875, 0.5, 0.375, 0.75, 0.375, 0.75, 0.375, 1.0, 0.375, 1.0, 0.375, 0.0, 0.375, 0.0, 0.375, 0.25, 0.375, 0.25, 0.375, 0.5, 0.375, 0.5, 0.375, 0.75, 0.375, 0.75, 0.375, 0.75, 0.375, 0.75, 0.375, 1.0, 0.375, 1.0, 0.375, 0.5, 0.375, 0.5, 0.375, 0.75, 0.375, 0.75, 0.375, 0.25, 0.375, 0.25, 0.375, 0.5, 0.375, 0.5, 0.375, 0.5, 0.375, 0.5, 0.375, 0.75, 0.375, 0.75, 0.375, 0.0, 0.375, 0.0, 0.375, 0.25, 0.375, 0.25, 0.375, 0.75, 0.375, 0.75, 0.375, 1.0, 0.375, 1.0, 0.375, 0.0, 0.375, 0.0, 0.375, 0.25, 0.375, 0.25, 0.375, 0.75, 0.375, 0.75, 0.375, 1.0, 0.375, 1.0, 0.375, 0.25, 0.375, 0.25, 0.375, 0.5, 0.375, 0.5, 0.375, 0.25, 0.375, 0.25, 0.375, 0.5, 0.375, 0.5, 0.375, 0.25, 0.375, 0.25, 0.375, 0.5, 0.375, 0.5, 0.375, 0.5, 0.375, 0.5, 0.375, 0.75, 0.375, 0.75, 0.375, 0.0, 0.375, 0.0, 0.375, 0.25, 0.375, 0.25, 0.125, 0.5, 0.125, 0.75, 0.375, 0.75, 0.375, 0.5, 0.375, 0.5, 0.375, 0.5, 0.375, 0.75, 0.375, 0.75, 0.375, 0.0, 0.375, 0.0, 0.375, 0.25, 0.375, 0.25, 0.375, 0.75, 0.375, 0.75, 0.375, 1.0, 0.375, 1.0, 0.375, 0.75, 0.375, 1.0, 0.5525, 1.0, 0.5525, 0.75, 0.375, 0.5, 0.375, 0.75, 0.5525, 0.75, 0.5525, 0.5, 0.375, 0.25, 0.375, 0.5, 0.5525, 0.5, 0.5525, 0.25, 0.375, 0.0, 0.375, 0.25, 0.5525, 0.25, 0.5525, 0.0, 0.5563, 0.0, 0.5563, 0.25, 0.625, 0.25, 0.625, 0.0, 0.5563, 0.25, 0.5563, 0.5, 0.625, 0.5, 0.625, 0.25, 0.5563, 0.5, 0.5563, 0.75, 0.625, 0.75, 0.625, 0.5, 0.5563, 0.75, 0.5563, 1.0, 0.625, 1.0, 0.625, 0.75, 0.375, 0.25, 0.375, 0.25, 0.375, 0.5, 0.375, 0.5, 0.625, 0.5, 0.625, 0.75, 0.875, 0.75, 0.875, 0.5, 0.375, 0.75, 0.375, 0.75, 0.375, 1.0, 0.375, 1.0, 0.375, 0.0, 0.375, 0.0, 0.375, 0.25, 0.375, 0.25, 0.375, 0.5, 0.375, 0.5, 0.375, 0.75, 0.375, 0.75, 0.375, 0.75, 0.375, 0.75, 0.375, 1.0, 0.375, 1.0, 0.375, 0.5, 0.375, 0.5, 0.375, 0.75, 0.375, 0.75, 0.375, 0.25, 0.375, 0.25, 0.375, 0.5, 0.375, 0.5, 0.375, 0.5, 0.375, 0.5, 0.375, 0.75, 0.375, 0.75, 0.375, 0.0, 0.375, 0.0, 0.375, 0.25, 0.375, 0.25, 0.375, 0.0, 0.375, 0.0, 0.375, 0.25, 0.375, 0.25, 0.375, 0.0, 0.375, 0.0, 0.375, 0.25, 0.375, 0.25, 0.375, 0.75, 0.375, 0.75, 0.375, 1.0, 0.375, 1.0, 0.375, 0.25, 0.375, 0.25, 0.375, 0.5, 0.375, 0.5, 0.125, 0.5, 0.125, 0.75, 0.375, 0.75, 0.375, 0.5, 0.375, 0.75, 0.375, 0.75, 0.375, 1.0, 0.375, 1.0, 0.375, 0.25, 0.375, 0.25, 0.375, 0.5, 0.375, 0.5, 0.375, 0.5, 0.375, 0.5, 0.375, 0.75, 0.375, 0.75, 0.375, 0.75, 0.375, 1.0, 0.5563, 1.0, 0.5563, 0.75, 0.375, 0.5, 0.375, 0.75, 0.5563, 0.75, 0.5563, 0.5, 0.375, 0.25, 0.375, 0.5, 0.5563, 0.5, 0.5563, 0.25, 0.375, 0.0, 0.375, 0.25, 0.5563, 0.25, 0.5563, 0.0, 0.375, 0.0, 0.375, 0.25, 0.5525, 0.25, 0.5525, 0.0, 0.375, 0.25, 0.375, 0.5, 0.5525, 0.5, 0.5525, 0.25, 0.375, 0.5, 0.375, 0.75, 0.5525, 0.75, 0.5525, 0.5, 0.375, 0.75, 0.375, 1.0, 0.5525, 1.0, 0.5525, 0.75, 0.375, 0.75, 0.375, 0.75, 0.375, 1.0, 0.375, 1.0, 0.375, 0.0, 0.375, 0.0, 0.375, 0.25, 0.375, 0.25, 0.375, 0.5, 0.375, 0.5, 0.375, 0.75, 0.375, 0.75, 0.125, 0.5, 0.125, 0.75, 0.375, 0.75, 0.375, 0.5, 0.375, 0.0, 0.375, 0.0, 0.375, 0.25, 0.375, 0.25, 0.375, 0.5, 0.375, 0.5, 0.375, 0.75, 0.375, 0.75, 0.375, 0.25, 0.375, 0.25, 0.375, 0.5, 0.375, 0.5, 0.375, 0.25, 0.375, 0.25, 0.375, 0.5, 0.375, 0.5, 0.375, 0.25, 0.375, 0.25, 0.375, 0.5, 0.375, 0.5, 0.375, 0.75, 0.375, 0.75, 0.375, 1.0, 0.375, 1.0, 0.375, 0.0, 0.375, 0.0, 0.375, 0.25, 0.375, 0.25, 0.375, 0.75, 0.375, 0.75, 0.375, 1.0, 0.375, 1.0, 0.375, 0.0, 0.375, 0.0, 0.375, 0.25, 0.375, 0.25, 0.375, 0.5, 0.375, 0.5, 0.375, 0.75, 0.375, 0.75, 0.375, 0.25, 0.375, 0.25, 0.375, 0.5, 0.375, 0.5, 0.375, 0.5, 0.375, 0.5, 0.375, 0.75, 0.375, 0.75, 0.375, 0.75, 0.375, 0.75, 0.375, 1.0, 0.375, 1.0, 0.375, 0.5, 0.375, 0.5, 0.375, 0.75, 0.375, 0.75, 0.375, 0.0, 0.375, 0.0, 0.375, 0.25, 0.375, 0.25, 0.375, 0.75, 0.375, 0.75, 0.375, 1.0, 0.375, 1.0, 0.625, 0.5, 0.625, 0.75, 0.875, 0.75, 0.875, 0.5, 0.375, 0.25, 0.375, 0.25, 0.375, 0.5, 0.375, 0.5, 0.5525, 0.75, 0.5525, 1.0, 0.625, 1.0, 0.625, 0.75, 0.5525, 0.5, 0.5525, 0.75, 0.625, 0.75, 0.625, 0.5, 0.5525, 0.25, 0.5525, 0.5, 0.625, 0.5, 0.625, 0.25, 0.5525, 0.0, 0.5525, 0.25, 0.625, 0.25, 0.625, 0.0, 0.5525, 0.0, 0.5525, 0.25, 0.625, 0.25, 0.625, 0.0, 0.5525, 0.25, 0.5525, 0.5, 0.625, 0.5, 0.625, 0.25, 0.5525, 0.5, 0.5525, 0.75, 0.625, 0.75, 0.625, 0.5, 0.5525, 0.75, 0.5525, 1.0, 0.625, 1.0, 0.625, 0.75, 0.375, 0.25, 0.375, 0.25, 0.375, 0.5, 0.375, 0.5, 0.625, 0.5, 0.625, 0.75, 0.875, 0.75, 0.875, 0.5, 0.375, 0.75, 0.375, 0.75, 0.375, 1.0, 0.375, 1.0, 0.375, 0.0, 0.375, 0.0, 0.375, 0.25, 0.375, 0.25, 0.375, 0.5, 0.375, 0.5, 0.375, 0.75, 0.375, 0.75, 0.375, 0.75, 0.375, 0.75, 0.375, 1.0, 0.375, 1.0, 0.375, 0.5, 0.375, 0.5, 0.375, 0.75, 0.375, 0.75, 0.375, 0.25, 0.375, 0.25, 0.375, 0.5, 0.375, 0.5, 0.375, 0.5, 0.375, 0.5, 0.375, 0.75, 0.375, 0.75, 0.375, 0.0, 0.375, 0.0, 0.375, 0.25, 0.375, 0.25, 0.375, 0.75, 0.375, 0.75, 0.375, 1.0, 0.375, 1.0, 0.375, 0.0, 0.375, 0.0, 0.375, 0.25, 0.375, 0.25, 0.375, 0.75, 0.375, 0.75, 0.375, 1.0, 0.375, 1.0, 0.375, 0.25, 0.375, 0.25, 0.375, 0.5, 0.375, 0.5, 0.375, 0.25, 0.375, 0.25, 0.375, 0.5, 0.375, 0.5, 0.375, 0.25, 0.375, 0.25, 0.375, 0.5, 0.375, 0.5, 0.375, 0.5, 0.375, 0.5, 0.375, 0.75, 0.375, 0.75, 0.375, 0.0, 0.375, 0.0, 0.375, 0.25, 0.375, 0.25, 0.125, 0.5, 0.125, 0.75, 0.375, 0.75, 0.375, 0.5, 0.375, 0.5, 0.375, 0.5, 0.375, 0.75, 0.375, 0.75, 0.375, 0.0, 0.375, 0.0, 0.375, 0.25, 0.375, 0.25, 0.375, 0.75, 0.375, 0.75, 0.375, 1.0, 0.375, 1.0, 0.375, 0.75, 0.375, 1.0, 0.5525, 1.0, 0.5525, 0.75, 0.375, 0.5, 0.375, 0.75, 0.5525, 0.75, 0.5525, 0.5, 0.375, 0.25, 0.375, 0.5, 0.5525, 0.5, 0.5525, 0.25, 0.375, 0.0, 0.375, 0.25, 0.5525, 0.25, 0.5525, 0.0, 0.375, 0.75, 0.375, 0.75, 0.375, 0.875, 0.375, 0.875, 0.375, 0.75, 0.375, 0.75, 0.375, 0.875, 0.375, 0.875, 0.375, 0.75, 0.375, 0.75, 0.375, 0.875, 0.375, 0.875, 0.375, 0.75, 0.375, 0.75, 0.375, 0.875, 0.375, 0.875, 0.375, 0.75, 0.375, 0.75, 0.375, 0.875, 0.375, 0.875, 0.375, 0.75, 0.375, 0.75, 0.375, 0.875, 0.375, 0.875, 0.375, 0.75, 0.375, 0.75, 0.375, 0.875, 0.375, 0.875, 0.375, 0.75, 0.375, 0.75, 0.375, 0.875, 0.375, 0.875, 0.375, 0.75, 0.375, 0.75, 0.375, 0.875, 0.375, 0.875, 0.375, 0.75, 0.375, 0.875, 0.5346, 0.875, 0.5346, 0.75, 0.375, 0.75, 0.375, 0.75, 0.375, 0.875, 0.375, 0.875, 0.625, 0.5, 0.625, 0.75, 0.75, 0.75, 0.75, 0.5, 0.5346, 0.75, 0.5346, 0.875, 0.625, 0.875, 0.625, 0.75, 0.4557, 0.0, 0.625, 0.0, 0.625, 0.25, 0.4557, 0.25, 0.4557, 0.25, 0.625, 0.25, 0.625, 0.5, 0.4557, 0.5, 0.4557, 0.5, 0.625, 0.5, 0.625, 0.75, 0.4557, 0.75, 0.4557, 0.75, 0.625, 0.75, 0.625, 1.0, 0.4557, 1.0, 0.125, 0.5, 0.375, 0.5, 0.375, 0.75, 0.125, 0.75, 0.625, 0.5, 0.875, 0.5, 0.875, 0.75, 0.625, 0.75, 0.375, 0.75, 0.4133, 0.75, 0.4133, 1.0, 0.375, 1.0, 0.375, 0.5, 0.4133, 0.5, 0.4133, 0.75, 0.375, 0.75, 0.375, 0.25, 0.4133, 0.25, 0.4133, 0.5, 0.375, 0.5, 0.375, 0.0, 0.4133, 0.0, 0.4133, 0.25, 0.375, 0.25, 0.4133, 0.75, 0.4557, 0.75, 0.4557, 1.0, 0.4133, 1.0, 0.4133, 0.5, 0.4557, 0.5, 0.4557, 0.75, 0.4133, 0.75, 0.4133, 0.25, 0.4557, 0.25, 0.4557, 0.5, 0.4133, 0.5, 0.4133, 0.0, 0.4557, 0.0, 0.4557, 0.25, 0.4133, 0.25])
me_cube_001.use_remesh_fix_poles = True
me_cube_001.use_remesh_preserve_attributes = False
me_cube_001.use_mirror_vertex_groups = False
me_cube_001.update()

# ---- objects
ob_basemesh = bpy.data.objects.new('BaseMesh', me_cube_001)

# ---- transforms, parenting, visibility, modifiers, constraints
ob_basemesh.location = (0.0, 0.0, 1.698)
ob_basemesh.scale = (0.1277, 0.09762, 0.1277)
ob_basemesh.lineart.crease_threshold = 0.0
_m = ob_basemesh.modifiers.new('Subdivision', 'SUBSURF')
_m.uv_smooth = 'PRESERVE_CORNERS'
_m.levels = 2

# ---- collection membership
col_collection.objects.link(ob_basemesh)

# ---- scene / render settings (as saved in the file)
scene.frame_start = 1; scene.frame_end = 250; scene.frame_set(1)
scene.render.engine = 'BLENDER_EEVEE_NEXT'
scene.cycles.use_denoising = False
scene.cycles.samples = 128
scene.cycles.sampling_pattern = 'TABULATED_SOBOL'
scene.cycles.use_adaptive_sampling = False
scene.cycles.use_light_tree = False
scene.view_settings.view_transform = 'Filmic'
bpy.context.view_layer.update()

# ---- added for rendering (the .blend has no active camera and no usable light): camera, sun
cam_auto = bpy.data.cameras.new('AutoCamera')
cam_auto.lens = 50.0
cam_auto.sensor_width = 36.0
cam_auto.clip_end = 1000.0
ob_auto_camera = bpy.data.objects.new('AutoCamera', cam_auto)
scene.collection.objects.link(ob_auto_camera)
ob_auto_camera.location = (1.92471, -2.29018, 2.44636)
ob_auto_camera.rotation_euler = (1.09748, -7.21219e-08, 0.694738)
scene.camera = ob_auto_camera
light_auto_sun = bpy.data.lights.new('AutoSun', 'SUN')
light_auto_sun.energy = 3.0
light_auto_sun.angle = 0.0523599
ob_auto_sun = bpy.data.objects.new('AutoSun', light_auto_sun)
scene.collection.objects.link(ob_auto_sun)
ob_auto_sun.rotation_euler = (0.872665, 0.174533, 0.523599)
bpy.context.view_layer.update()
